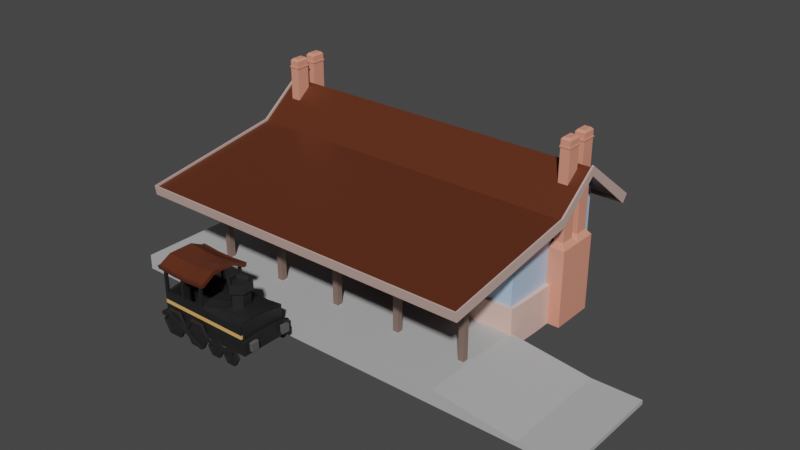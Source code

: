 # Source: Station.blend  (saved by Blender 3.2.14; exported with 4.5.12 LTS)
import bpy
from mathutils import Matrix  # noqa: F401  (used for matrix-valued properties, if any)

bpy.ops.wm.read_factory_settings(use_empty=True)
scene = bpy.context.scene
scene.name = 'Scene'

# ---- collections
col_collection = bpy.data.collections.new('Collection'); scene.collection.children.link(col_collection)
col_steam = bpy.data.collections.new('Steam'); col_collection.children.link(col_steam)
col_platform = bpy.data.collections.new('Platform'); col_collection.children.link(col_platform)

# ---- materials (node trees are filled in below, after node groups)
mat_castiron = bpy.data.materials.new('CastIron')
mat_castiron.use_transparent_shadow = False
mat_stripe = bpy.data.materials.new('Stripe')
mat_stripe.alpha_threshold = 0.0
mat_stripe.use_transparent_shadow = False
mat_stripe.line_color = (0.0, 0.0, 0.0, 1.0)
mat_roof = bpy.data.materials.new('Roof')
mat_roof.alpha_threshold = 0.0
mat_roof.use_transparent_shadow = False
mat_roof.line_color = (0.0, 0.0, 0.0, 1.0)
mat_bumper = bpy.data.materials.new('Bumper')
mat_bumper.use_transparent_shadow = False
mat_platform = bpy.data.materials.new('Platform')
mat_platform.use_transparent_shadow = False
mat_columns = bpy.data.materials.new('Columns')
mat_columns.use_transparent_shadow = False
mat_eaves = bpy.data.materials.new('Eaves')
mat_eaves.use_transparent_shadow = False
mat_building = bpy.data.materials.new('Building')
mat_building.use_transparent_shadow = False
mat_plinths = bpy.data.materials.new('Plinths')
mat_plinths.use_transparent_shadow = False
mat_chimney = bpy.data.materials.new('Chimney')
mat_chimney.use_transparent_shadow = False

# ---- material node trees
mat_castiron.use_nodes = True; mat_castiron.node_tree.nodes.clear()
_N = mat_castiron.node_tree.nodes; _L = mat_castiron.node_tree.links
n0 = _N.new('ShaderNodeBsdfPrincipled'); n0.name = 'Principled BSDF'; n0.location = (10, 300)
n0.distribution = 'GGX'
n0.subsurface_method = 'RANDOM_WALK_SKIN'
n0.inputs[0].default_value = (0.01599, 0.01599, 0.01599, 1.0)
n0.inputs[3].default_value = 1.45
n0.inputs[27].default_value = (0.0, 0.0, 0.0, 1.0)
n0.inputs[28].default_value = 1.0
n1 = _N.new('ShaderNodeOutputMaterial'); n1.name = 'Material Output'; n1.location = (300, 300)
_L.new(n0.outputs[0], n1.inputs[0])
n1.is_active_output = True
mat_stripe.use_nodes = True; mat_stripe.node_tree.nodes.clear()
_N = mat_stripe.node_tree.nodes; _L = mat_stripe.node_tree.links
n0 = _N.new('ShaderNodeOutputMaterial'); n0.name = 'Material Output'; n0.location = (300, 300)
n1 = _N.new('ShaderNodeBsdfPrincipled'); n1.name = 'Principled BSDF'; n1.location = (10, 300)
n1.distribution = 'GGX'
n1.subsurface_method = 'RANDOM_WALK_SKIN'
n1.inputs[0].default_value = (0.8, 0.446, 0.1353, 1.0)
n1.inputs[2].default_value = 0.4
n1.inputs[3].default_value = 1.45
n1.inputs[27].default_value = (0.0, 0.0, 0.0, 1.0)
n1.inputs[28].default_value = 1.0
_L.new(n1.outputs[0], n0.inputs[0])
n0.is_active_output = True
mat_roof.use_nodes = True; mat_roof.node_tree.nodes.clear()
_N = mat_roof.node_tree.nodes; _L = mat_roof.node_tree.links
n0 = _N.new('ShaderNodeOutputMaterial'); n0.name = 'Material Output'; n0.location = (300, 300)
n1 = _N.new('ShaderNodeBsdfPrincipled'); n1.name = 'Principled BSDF'; n1.location = (10, 300)
n1.distribution = 'GGX'
n1.subsurface_method = 'RANDOM_WALK_SKIN'
n1.inputs[0].default_value = (0.1025, 0.0254, 0.009334, 1.0)
n1.inputs[2].default_value = 0.4
n1.inputs[3].default_value = 1.45
n1.inputs[27].default_value = (0.0, 0.0, 0.0, 1.0)
n1.inputs[28].default_value = 1.0
_L.new(n1.outputs[0], n0.inputs[0])
n0.is_active_output = True
mat_bumper.use_nodes = True; mat_bumper.node_tree.nodes.clear()
_N = mat_bumper.node_tree.nodes; _L = mat_bumper.node_tree.links
n0 = _N.new('ShaderNodeBsdfPrincipled'); n0.name = 'Principled BSDF'; n0.location = (10, 300)
n0.distribution = 'GGX'
n0.subsurface_method = 'RANDOM_WALK_SKIN'
n0.inputs[0].default_value = (0.0985, 0.0985, 0.0985, 1.0)
n0.inputs[3].default_value = 1.45
n0.inputs[27].default_value = (0.0, 0.0, 0.0, 1.0)
n0.inputs[28].default_value = 1.0
n1 = _N.new('ShaderNodeOutputMaterial'); n1.name = 'Material Output'; n1.location = (300, 300)
_L.new(n0.outputs[0], n1.inputs[0])
n1.is_active_output = True
mat_platform.use_nodes = True; mat_platform.node_tree.nodes.clear()
_N = mat_platform.node_tree.nodes; _L = mat_platform.node_tree.links
n0 = _N.new('ShaderNodeBsdfPrincipled'); n0.name = 'Principled BSDF'; n0.location = (10, 300)
n0.distribution = 'GGX'
n0.subsurface_method = 'RANDOM_WALK_SKIN'
n0.inputs[0].default_value = (0.477, 0.477, 0.477, 1.0)
n0.inputs[3].default_value = 1.45
n0.inputs[27].default_value = (0.0, 0.0, 0.0, 1.0)
n0.inputs[28].default_value = 1.0
n1 = _N.new('ShaderNodeOutputMaterial'); n1.name = 'Material Output'; n1.location = (300, 300)
_L.new(n0.outputs[0], n1.inputs[0])
n1.is_active_output = True
mat_columns.use_nodes = True; mat_columns.node_tree.nodes.clear()
_N = mat_columns.node_tree.nodes; _L = mat_columns.node_tree.links
n0 = _N.new('ShaderNodeBsdfPrincipled'); n0.name = 'Principled BSDF'; n0.location = (10, 300)
n0.distribution = 'GGX'
n0.subsurface_method = 'RANDOM_WALK_SKIN'
n0.inputs[0].default_value = (0.2019, 0.1338, 0.1087, 1.0)
n0.inputs[3].default_value = 1.45
n0.inputs[27].default_value = (0.0, 0.0, 0.0, 1.0)
n0.inputs[28].default_value = 1.0
n1 = _N.new('ShaderNodeOutputMaterial'); n1.name = 'Material Output'; n1.location = (300, 300)
_L.new(n0.outputs[0], n1.inputs[0])
n1.is_active_output = True
mat_eaves.use_nodes = True; mat_eaves.node_tree.nodes.clear()
_N = mat_eaves.node_tree.nodes; _L = mat_eaves.node_tree.links
n0 = _N.new('ShaderNodeBsdfPrincipled'); n0.name = 'Principled BSDF'; n0.location = (10, 300)
n0.distribution = 'GGX'
n0.subsurface_method = 'RANDOM_WALK_SKIN'
n0.inputs[0].default_value = (0.5815, 0.4021, 0.3628, 1.0)
n0.inputs[3].default_value = 1.45
n0.inputs[27].default_value = (0.0, 0.0, 0.0, 1.0)
n0.inputs[28].default_value = 1.0
n1 = _N.new('ShaderNodeOutputMaterial'); n1.name = 'Material Output'; n1.location = (300, 300)
_L.new(n0.outputs[0], n1.inputs[0])
n1.is_active_output = True
mat_building.use_nodes = True; mat_building.node_tree.nodes.clear()
_N = mat_building.node_tree.nodes; _L = mat_building.node_tree.links
n0 = _N.new('ShaderNodeBsdfPrincipled'); n0.name = 'Principled BSDF'; n0.location = (10, 300)
n0.distribution = 'GGX'
n0.subsurface_method = 'RANDOM_WALK_SKIN'
n0.inputs[0].default_value = (0.4408, 0.5992, 0.8, 1.0)
n0.inputs[3].default_value = 1.45
n0.inputs[27].default_value = (0.0, 0.0, 0.0, 1.0)
n0.inputs[28].default_value = 1.0
n1 = _N.new('ShaderNodeOutputMaterial'); n1.name = 'Material Output'; n1.location = (300, 300)
_L.new(n0.outputs[0], n1.inputs[0])
n1.is_active_output = True
mat_plinths.use_nodes = True; mat_plinths.node_tree.nodes.clear()
_N = mat_plinths.node_tree.nodes; _L = mat_plinths.node_tree.links
n0 = _N.new('ShaderNodeBsdfPrincipled'); n0.name = 'Principled BSDF'; n0.location = (10, 300)
n0.distribution = 'GGX'
n0.subsurface_method = 'RANDOM_WALK_SKIN'
n0.inputs[0].default_value = (0.8, 0.5282, 0.4581, 1.0)
n0.inputs[3].default_value = 1.45
n0.inputs[27].default_value = (0.0, 0.0, 0.0, 1.0)
n0.inputs[28].default_value = 1.0
n1 = _N.new('ShaderNodeOutputMaterial'); n1.name = 'Material Output'; n1.location = (300, 300)
_L.new(n0.outputs[0], n1.inputs[0])
n1.is_active_output = True
mat_chimney.use_nodes = True; mat_chimney.node_tree.nodes.clear()
_N = mat_chimney.node_tree.nodes; _L = mat_chimney.node_tree.links
n0 = _N.new('ShaderNodeBsdfPrincipled'); n0.name = 'Principled BSDF'; n0.location = (10, 300)
n0.distribution = 'GGX'
n0.subsurface_method = 'RANDOM_WALK_SKIN'
n0.inputs[0].default_value = (0.8, 0.3061, 0.2104, 1.0)
n0.inputs[3].default_value = 1.45
n0.inputs[27].default_value = (0.0, 0.0, 0.0, 1.0)
n0.inputs[28].default_value = 1.0
n1 = _N.new('ShaderNodeOutputMaterial'); n1.name = 'Material Output'; n1.location = (300, 300)
_L.new(n0.outputs[0], n1.inputs[0])
n1.is_active_output = True

# ---- world
world_world = bpy.data.worlds.new('World'); scene.world = world_world
world_world.use_nodes = True; world_world.node_tree.nodes.clear()
_N = world_world.node_tree.nodes; _L = world_world.node_tree.links
n0 = _N.new('ShaderNodeOutputWorld'); n0.name = 'World Output'; n0.location = (300, 300)
n1 = _N.new('ShaderNodeBackground'); n1.name = 'Background'; n1.location = (10, 300)
n1.inputs[0].default_value = (0.05088, 0.05088, 0.05088, 1.0)
_L.new(n1.outputs[0], n0.inputs[0])
n0.is_active_output = True
world_world.color = (0.05088, 0.05088, 0.05088)
world_world.use_sun_shadow = False
world_world.sun_shadow_jitter_overblur = 0.0

# ---- meshes
me_cube_001 = bpy.data.meshes.new('Cube.001')
me_cube_001.from_pydata([(-1.0, -0.5, 0.75), (-1.0, 0.0, 0.8081), (0.0, -0.5, 0.7966), (-1.0, -0.5, 0.3208), (0.0, -0.5, 0.3208), (-1.0, -0.25, 0.3208), (-0.9353, -0.5, 0.753), (-0.5425, -0.5, 0.3208), (-0.9353, -0.5, 0.3208), (-0.05146, -0.5, 1.242), (-0.05146, -0.5, 0.3208), (-0.4867, -0.5, 0.7739), (-0.4867, -0.5, 1.23), (-0.4867, -0.5, 0.3208), (0.0, -0.452, 0.3208), (-1.0, -0.452, 0.3208), (0.0, -0.25, 0.3208), (-0.5425, -0.452, 0.3208), (-0.9353, -0.452, 0.3208), (-0.05146, -0.452, 0.3208), (-0.4867, -0.452, 0.3208), (-0.5425, -0.25, 0.3208), (-0.9353, -0.25, 0.3208), (-0.05146, -0.25, 0.3208), (-0.4867, -0.25, 0.3208), (0.0, 0.0, 0.3208), (-1.0, 0.0, 0.3208), (-0.5425, 0.0, 0.3208), (-0.9353, 0.0, 0.3208), (-0.05146, 0.0, 0.3208), (-0.4867, 0.0, 0.3208), (-0.5425, -0.5, 0.7713), (-0.05146, -0.5, 0.7966), (-0.9353, -0.452, 0.753), (-1.0, -0.452, 0.75), (-0.4867, -0.452, 0.7739), (-0.5425, -0.452, 0.7713), (-0.05146, -0.452, 0.7966), (-0.9353, -0.25, 0.7903), (-1.0, -0.25, 0.7903), (0.0, -0.452, 0.811), (0.0, -0.25, 0.8545), (-0.05146, -0.25, 0.8545), (-0.9353, 0.0, 0.8081), (0.0, 0.0, 0.8698), (-0.05146, 0.0, 0.8698), (-0.9353, -0.5, 1.249), (-1.0, -0.5, 1.246), (-0.5425, -0.5, 1.227), (0.0, -0.5, 1.246), (-0.05146, -0.5, 1.246), (-0.9353, -0.452, 1.249), (-1.0, -0.452, 1.246), (-0.4867, -0.452, 1.23), (-0.5425, -0.452, 1.227), (-0.05146, -0.452, 1.246), (0.0, -0.452, 1.246), (-1.0, -0.5, 0.6014), (0.0, -0.5, 0.6014), (-0.9353, -0.5, 0.6014), (-0.4867, -0.5, 0.6014), (-0.05146, -0.5, 0.6014), (0.0, -0.25, 0.6014), (0.0, 0.0, 0.6014), (0.0, -0.452, 0.6014), (-0.5425, -0.5, 0.6014), (-1.0, -0.452, 0.6014), (-1.0, 0.0, 0.6014), (-1.0, -0.25, 0.6014), (0.0, -0.5, 0.5208), (-0.9353, -0.5, 0.5208), (-0.4867, -0.5, 0.5208), (-0.05146, -0.5, 0.5208), (0.0, 0.0, 0.5208), (-1.0, -0.452, 0.5208), (-1.0, 0.0, 0.5208), (-1.0, -0.25, 0.5208), (-1.0, -0.5, 0.5208), (0.0, -0.25, 0.5208), (0.0, -0.452, 0.5208), (-0.5425, -0.5, 0.5208)], [], [(32, 2, 49, 9), (59, 6, 0, 57), (68, 39, 1, 67), (66, 34, 39, 68), (57, 0, 34, 66), (60, 11, 31, 65), (65, 31, 6, 59), (58, 2, 32, 61), (61, 32, 11, 60), (0, 6, 46, 47), (20, 35, 37, 19), (62, 41, 40, 64), (63, 44, 41, 62), (22, 38, 33, 18), (17, 21, 22, 18), (18, 33, 36, 17), (20, 24, 21, 17), (19, 23, 24, 20), (21, 27, 28, 22), (24, 30, 27, 21), (23, 29, 30, 24), (32, 37, 35, 11), (36, 54, 53, 35), (31, 36, 33, 6), (40, 56, 49, 2), (32, 50, 55, 37), (40, 41, 42, 37), (33, 38, 39, 34), (38, 43, 1, 39), (41, 44, 45, 42), (19, 37, 42, 23), (64, 40, 2, 58), (28, 43, 38, 22), (23, 42, 45, 29), (17, 36, 35, 20), (46, 51, 52, 47), (49, 56, 55, 50), (12, 53, 54, 48), (31, 48, 54, 36), (35, 53, 12, 11), (33, 51, 46, 6), (11, 12, 48, 31), (37, 55, 56, 40), (34, 52, 51, 33), (0, 47, 52, 34), (79, 64, 58, 69), (73, 63, 62, 78), (78, 62, 64, 79), (72, 61, 60, 71), (69, 58, 61, 72), (80, 65, 59, 70), (71, 60, 65, 80), (77, 57, 66, 74), (74, 66, 68, 76), (76, 68, 67, 75), (70, 59, 57, 77), (8, 70, 77, 3), (5, 76, 75, 26), (15, 74, 76, 5), (3, 77, 74, 15), (13, 71, 80, 7), (7, 80, 70, 8), (4, 69, 72, 10), (10, 72, 71, 13), (16, 78, 79, 14), (25, 73, 78, 16), (14, 79, 69, 4)])
me_cube_001.polygons.foreach_set('material_index', [0, 0, 0, 0, 0, 0, 0, 0, 0, 0, 0, 0, 0, 0, 0, 0, 0, 0, 0, 0, 0, 0, 0, 0, 0, 0, 0, 0, 0, 0, 0, 0, 0, 0, 0, 0, 0, 0, 0, 0, 0, 0, 0, 0, 0, 1, 1, 1, 1, 1, 1, 1, 1, 1, 1, 1, 0, 0, 0, 0, 0, 0, 0, 0, 0, 0, 0])
_uv = me_cube_001.uv_layers.new(name='UVMap')
_uv.uv.foreach_set('vector', [0.625, 0.8814, 0.625, 0.875, 0.625, 0.875, 0.625, 0.8814, 0.5497, 0.9919, 0.625, 0.9919, 0.625, 1.0, 0.5507, 1.0, 0.5387, 0.0625, 0.625, 0.0625, 0.625, 0.125, 0.534, 0.125, 0.5507, 0.01201, 0.625, 0.01201, 0.625, 0.0625, 0.5387, 0.0625, 0.5507, 0.0, 0.625, 0.0, 0.625, 0.01201, 0.5507, 0.01201, 0.5433, 0.9358, 0.625, 0.9358, 0.625, 0.9428, 0.5441, 0.9428, 0.5441, 0.9428, 0.625, 0.9428, 0.625, 0.9919, 0.5497, 0.9919, 0.537, 0.875, 0.625, 0.875, 0.625, 0.8814, 0.537, 0.8814, 0.537, 0.8814, 0.625, 0.8814, 0.625, 0.9358, 0.5433, 0.9358, 0.0, 0.0, 0.4104, 0.9919, 0.4104, 0.9919, 0.0, 0.0, 0.4104, 0.9358, 0.4104, 0.9358, 0.4104, 0.8814, 0.4104, 0.8814, 0.0, 0.0, 0.0, 0.0, 0.0, 0.0, 0.0, 0.0, 0.0, 0.0, 0.0, 0.0, 0.0, 0.0, 0.0, 0.0, 0.4104, 0.9919, 0.4104, 0.9919, 0.4104, 0.9919, 0.4104, 0.9919, 0.4104, 0.9428, 0.4104, 0.9428, 0.4104, 0.9919, 0.4104, 0.9919, 0.4104, 0.9919, 0.4104, 0.9919, 0.4104, 0.9428, 0.4104, 0.9428, 0.4104, 0.9358, 0.4104, 0.9358, 0.4104, 0.9428, 0.4104, 0.9428, 0.4104, 0.8814, 0.4104, 0.8814, 0.4104, 0.9358, 0.4104, 0.9358, 0.4104, 0.9428, 0.4104, 0.9428, 0.4104, 0.9919, 0.4104, 0.9919, 0.4104, 0.9358, 0.4104, 0.9358, 0.4104, 0.9428, 0.4104, 0.9428, 0.4104, 0.8814, 0.4104, 0.8814, 0.4104, 0.9358, 0.4104, 0.9358, 0.4104, 0.8814, 0.4104, 0.8814, 0.4104, 0.9358, 0.4104, 0.9358, 0.4104, 0.9428, 0.4104, 0.9428, 0.4104, 0.9358, 0.4104, 0.9358, 0.4104, 0.9428, 0.4104, 0.9428, 0.4104, 0.9919, 0.4104, 0.9919, 0.0, 0.0, 0.0, 0.0, 0.0, 0.0, 0.0, 0.0, 0.4104, 0.8814, 0.4104, 0.8814, 0.4104, 0.8814, 0.4104, 0.8814, 0.4104, 0.875, 0.4104, 0.875, 0.4104, 0.8814, 0.4104, 0.8814, 0.4104, 0.9919, 0.4104, 0.9919, 0.4104, 1.0, 0.4104, 1.0, 0.4104, 0.9919, 0.4104, 0.9919, 0.4104, 1.0, 0.4104, 1.0, 0.4104, 0.875, 0.4104, 0.875, 0.4104, 0.8814, 0.4104, 0.8814, 0.4104, 0.8814, 0.4104, 0.8814, 0.4104, 0.8814, 0.4104, 0.8814, 0.0, 0.0, 0.0, 0.0, 0.0, 0.0, 0.0, 0.0, 0.4104, 0.9919, 0.4104, 0.9919, 0.4104, 0.9919, 0.4104, 0.9919, 0.4104, 0.8814, 0.4104, 0.8814, 0.4104, 0.8814, 0.4104, 0.8814, 0.4104, 0.9428, 0.4104, 0.9428, 0.4104, 0.9358, 0.4104, 0.9358, 0.4104, 0.9919, 0.4104, 0.9919, 0.4104, 1.0, 0.4104, 1.0, 0.4104, 0.875, 0.4104, 0.875, 0.4104, 0.8814, 0.4104, 0.8814, 0.4104, 0.9358, 0.4104, 0.9358, 0.4104, 0.9428, 0.4104, 0.9428, 0.4104, 0.9428, 0.4104, 0.9428, 0.4104, 0.9428, 0.4104, 0.9428, 0.4104, 0.9358, 0.4104, 0.9358, 0.4104, 0.9358, 0.4104, 0.9358, 0.4104, 0.9919, 0.4104, 0.9919, 0.4104, 0.9919, 0.4104, 0.9919, 0.4104, 0.9358, 0.4104, 0.9358, 0.4104, 0.9428, 0.4104, 0.9428, 0.4104, 0.8814, 0.4104, 0.8814, 0.4104, 0.875, 0.4104, 0.875, 0.4104, 1.0, 0.4104, 1.0, 0.4104, 0.9919, 0.4104, 0.9919, 0.0, 0.0, 0.0, 0.0, 0.0, 0.0, 0.0, 0.0, 0.0, 0.0, 0.0, 0.0, 0.0, 0.0, 0.0, 0.0, 0.0, 0.0, 0.0, 0.0, 0.0, 0.0, 0.0, 0.0, 0.0, 0.0, 0.0, 0.0, 0.0, 0.0, 0.0, 0.0, 0.5006, 0.8814, 0.537, 0.8814, 0.5433, 0.9358, 0.5051, 0.9358, 0.5006, 0.875, 0.537, 0.875, 0.537, 0.8814, 0.5006, 0.8814, 0.5057, 0.9428, 0.5441, 0.9428, 0.5497, 0.9919, 0.5097, 0.9919, 0.5051, 0.9358, 0.5433, 0.9358, 0.5441, 0.9428, 0.5057, 0.9428, 0.5104, 0.0, 0.5507, 0.0, 0.5507, 0.01201, 0.5104, 0.01201, 0.5104, 0.01201, 0.5507, 0.01201, 0.5387, 0.0625, 0.5018, 0.0625, 0.5018, 0.0625, 0.5387, 0.0625, 0.534, 0.125, 0.4985, 0.125, 0.5097, 0.9919, 0.5497, 0.9919, 0.5507, 1.0, 0.5104, 1.0, 0.4104, 0.9919, 0.5097, 0.9919, 0.5104, 1.0, 0.4104, 1.0, 0.4104, 0.0625, 0.5018, 0.0625, 0.4985, 0.125, 0.4104, 0.125, 0.4104, 0.01201, 0.5104, 0.01201, 0.5018, 0.0625, 0.4104, 0.0625, 0.4104, 0.0, 0.5104, 0.0, 0.5104, 0.01201, 0.4104, 0.01201, 0.4104, 0.9358, 0.5051, 0.9358, 0.5057, 0.9428, 0.4104, 0.9428, 0.4104, 0.9428, 0.5057, 0.9428, 0.5097, 0.9919, 0.4104, 0.9919, 0.4104, 0.875, 0.5006, 0.875, 0.5006, 0.8814, 0.4104, 0.8814, 0.4104, 0.8814, 0.5006, 0.8814, 0.5051, 0.9358, 0.4104, 0.9358, 0.0, 0.0, 0.0, 0.0, 0.0, 0.0, 0.0, 0.0, 0.0, 0.0, 0.0, 0.0, 0.0, 0.0, 0.0, 0.0, 0.0, 0.0, 0.0, 0.0, 0.0, 0.0, 0.0, 0.0])
me_cube_001.materials.append(mat_castiron)
me_cube_001.materials.append(mat_stripe)
me_cube_001.use_mirror_vertex_groups = False
me_cube_001.update()
me_cylinder = bpy.data.meshes.new('Cylinder')
me_cylinder.from_pydata([(-0.5527, -0.632, 0.4573), (-0.4334, -0.632, 0.2506), (-0.5527, -0.632, 0.04391), (-0.7914, -0.632, 0.04391), (-0.9107, -0.632, 0.2506), (-0.7914, -0.632, 0.4573), (0.04731, -0.632, 0.4573), (0.1666, -0.632, 0.2506), (0.04731, -0.632, 0.04391), (-0.1914, -0.632, 0.04391), (-0.3107, -0.632, 0.2506), (-0.1914, -0.632, 0.4573), (0.495, -0.632, 0.2763), (0.5621, -0.632, 0.1601), (0.495, -0.632, 0.04391), (0.3609, -0.632, 0.04391), (0.2938, -0.632, 0.1601), (0.3609, -0.632, 0.2763), (0.895, -0.632, 0.2763), (0.9621, -0.632, 0.1601), (0.895, -0.632, 0.04391), (0.7609, -0.632, 0.04391), (0.6938, -0.632, 0.1601), (0.7609, -0.632, 0.2763), (-0.3827, -0.5652, 0.2506), (-0.5273, -0.5652, 0.5012), (-0.5273, -0.5652, 3.457e-08), (-0.8167, -0.5652, 6.53e-08), (-0.9614, -0.5652, 0.2506), (-0.8167, -0.5652, 0.5012), (0.2173, -0.5652, 0.2506), (0.07266, -0.5652, 0.5012), (0.07266, -0.5652, 6.969e-08), (-0.2167, -0.5652, 8.725e-08), (-0.3614, -0.5652, 0.2506), (-0.2167, -0.5652, 0.5012), (0.6128, -0.5652, 0.1601), (0.5204, -0.5652, 0.3202), (0.5204, -0.5652, 7.775e-08), (0.3355, -0.5652, 1.129e-07), (0.2431, -0.5652, 0.1601), (0.3355, -0.5652, 0.3202), (1.013, -0.5652, 0.1601), (0.9204, -0.5652, 0.3202), (0.9204, -0.5652, -2.761e-08), (0.7355, -0.5652, -2.761e-08), (0.6431, -0.5652, 0.1601), (0.7355, -0.5652, 0.3202), (-0.8017, -0.6667, 0.4907), (-0.8278, -0.6667, 0.4475), (0.08636, -0.6667, 0.05169), (0.06189, -0.6667, 0.007559), (-0.8017, -0.6317, 0.4907), (-0.8278, -0.6317, 0.4475), (0.08636, -0.6317, 0.05169), (0.06189, -0.6317, 0.007559), (0.02828, -0.6667, 0.3067), (0.0231, -0.6667, 0.2565), (0.9161, -0.6667, 0.3068), (0.9126, -0.6667, 0.2565), (0.02828, -0.6317, 0.3067), (0.0231, -0.6317, 0.2565), (0.9161, -0.6317, 0.3068), (0.9126, -0.6317, 0.2565), (-0.3827, -0.632, 0.2506), (-0.5273, -0.632, 0.5012), (-0.5273, -0.632, -9.135e-09), (-0.8167, -0.632, 2.159e-08), (-0.9614, -0.632, 0.2506), (-0.8167, -0.632, 0.5012), (0.2173, -0.632, 0.2506), (0.07266, -0.632, 0.5012), (0.07266, -0.632, 1.281e-08), (-0.2167, -0.632, 4.793e-08), (-0.3614, -0.632, 0.2506), (-0.2167, -0.632, 0.5012), (0.6128, -0.632, 0.1601), (0.5204, -0.632, 0.3202), (0.5204, -0.632, 2.087e-08), (0.3355, -0.632, 5.599e-08), (0.2431, -0.632, 0.1601), (0.3355, -0.632, 0.3202), (1.013, -0.632, 0.1601), (0.9204, -0.632, 0.3202), (0.9204, -0.632, -8.449e-08), (0.7355, -0.632, -8.449e-08), (0.6431, -0.632, 0.1601), (0.7355, -0.632, 0.3202), (-0.4334, -0.6046, 0.2506), (-0.5527, -0.6046, 0.4573), (-0.5527, -0.6046, 0.04391), (-0.7914, -0.6046, 0.04391), (-0.9107, -0.6046, 0.2506), (-0.7914, -0.6046, 0.4573), (0.1666, -0.6046, 0.2506), (0.04731, -0.6046, 0.4573), (0.04731, -0.6046, 0.04391), (-0.1914, -0.6046, 0.04391), (-0.3107, -0.6046, 0.2506), (-0.1914, -0.6046, 0.4573), (0.5621, -0.6046, 0.1601), (0.495, -0.6046, 0.2763), (0.495, -0.6046, 0.04391), (0.3609, -0.6046, 0.04391), (0.2938, -0.6046, 0.1601), (0.3609, -0.6046, 0.2763), (0.9621, -0.6046, 0.1601), (0.895, -0.6046, 0.2763), (0.895, -0.6046, 0.04391), (0.7609, -0.6046, 0.04391), (0.6938, -0.6046, 0.1601), (0.7609, -0.6046, 0.2763)], [], [(0, 89, 88, 1), (22, 110, 111, 23), (7, 94, 96, 8), (14, 102, 103, 15), (24, 26, 27, 28, 29, 25), (30, 32, 33, 34, 35, 31), (36, 38, 39, 40, 41, 37), (42, 44, 45, 46, 47, 43), (83, 43, 47, 87), (66, 26, 24, 64), (81, 41, 40, 80), (74, 34, 33, 73), (67, 27, 26, 66), (77, 37, 41, 81), (75, 35, 34, 74), (68, 28, 27, 67), (82, 42, 43, 83), (71, 31, 35, 75), (69, 29, 28, 68), (84, 44, 42, 82), (76, 36, 37, 77), (65, 25, 29, 69), (85, 45, 44, 84), (78, 38, 36, 76), (70, 30, 31, 71), (86, 46, 45, 85), (79, 39, 38, 78), (72, 32, 30, 70), (87, 47, 46, 86), (64, 24, 25, 65), (80, 40, 39, 79), (73, 33, 32, 72), (49, 51, 50, 48), (53, 52, 54, 55), (51, 49, 53, 55), (49, 48, 52, 53), (48, 50, 54, 52), (50, 51, 55, 54), (57, 59, 58, 56), (61, 60, 62, 63), (59, 57, 61, 63), (57, 56, 60, 61), (56, 58, 62, 60), (58, 59, 63, 62), (1, 64, 65, 0), (2, 66, 64, 1), (3, 67, 66, 2), (4, 68, 67, 3), (5, 69, 68, 4), (0, 65, 69, 5), (7, 70, 71, 6), (8, 72, 70, 7), (9, 73, 72, 8), (10, 74, 73, 9), (11, 75, 74, 10), (6, 71, 75, 11), (13, 76, 77, 12), (14, 78, 76, 13), (15, 79, 78, 14), (16, 80, 79, 15), (17, 81, 80, 16), (12, 77, 81, 17), (19, 82, 83, 18), (20, 84, 82, 19), (21, 85, 84, 20), (22, 86, 85, 21), (23, 87, 86, 22), (18, 83, 87, 23), (88, 89, 93, 92, 91, 90), (94, 95, 99, 98, 97, 96), (100, 101, 105, 104, 103, 102), (106, 107, 111, 110, 109, 108), (15, 103, 104, 16), (8, 96, 97, 9), (23, 111, 107, 18), (1, 88, 90, 2), (16, 104, 105, 17), (9, 97, 98, 10), (2, 90, 91, 3), (17, 105, 101, 12), (10, 98, 99, 11), (3, 91, 92, 4), (18, 107, 106, 19), (11, 99, 95, 6), (4, 92, 93, 5), (19, 106, 108, 20), (12, 101, 100, 13), (5, 93, 89, 0), (20, 108, 109, 21), (13, 100, 102, 14), (6, 95, 94, 7), (21, 109, 110, 22)])
_uv = me_cylinder.uv_layers.new(name='UVMap')
_uv.uv.foreach_set('vector', [0.25, 0.448, 0.25, 0.448, 0.4214, 0.349, 0.4214, 0.349, 0.09916, 0.1629, 0.09916, 0.1629, 0.09916, 0.3371, 0.09916, 0.3371, 0.4214, 0.349, 0.4214, 0.349, 0.4214, 0.151, 0.4214, 0.151, 0.4008, 0.1629, 0.4008, 0.1629, 0.25, 0.07583, 0.25, 0.07583, 0.4578, 0.37, 0.4578, 0.13, 0.25, 0.01, 0.04215, 0.13, 0.04215, 0.37, 0.25, 0.49, 0.4578, 0.37, 0.4578, 0.13, 0.25, 0.01, 0.04215, 0.13, 0.04215, 0.37, 0.25, 0.49, 0.4578, 0.37, 0.4578, 0.13, 0.25, 0.01, 0.04215, 0.13, 0.04215, 0.37, 0.25, 0.49, 0.4578, 0.37, 0.4578, 0.13, 0.25, 0.01, 0.04215, 0.13, 0.04215, 0.37, 0.25, 0.49, 0.25, 0.49, 0.25, 0.49, 0.04215, 0.37, 0.04215, 0.37, 0.4578, 0.13, 0.4578, 0.13, 0.4578, 0.37, 0.4578, 0.37, 0.04215, 0.37, 0.04215, 0.37, 0.04215, 0.13, 0.04215, 0.13, 0.04215, 0.13, 0.04215, 0.13, 0.25, 0.01, 0.25, 0.01, 0.25, 0.01, 0.25, 0.01, 0.4578, 0.13, 0.4578, 0.13, 0.25, 0.49, 0.25, 0.49, 0.04215, 0.37, 0.04215, 0.37, 0.04215, 0.37, 0.04215, 0.37, 0.04215, 0.13, 0.04215, 0.13, 0.04215, 0.13, 0.04215, 0.13, 0.25, 0.01, 0.25, 0.01, 0.4578, 0.37, 0.4578, 0.37, 0.25, 0.49, 0.25, 0.49, 0.25, 0.49, 0.25, 0.49, 0.04215, 0.37, 0.04215, 0.37, 0.04215, 0.37, 0.04215, 0.37, 0.04215, 0.13, 0.04215, 0.13, 0.4578, 0.13, 0.4578, 0.13, 0.4578, 0.37, 0.4578, 0.37, 0.4578, 0.37, 0.4578, 0.37, 0.25, 0.49, 0.25, 0.49, 0.25, 0.49, 0.25, 0.49, 0.04215, 0.37, 0.04215, 0.37, 0.25, 0.01, 0.25, 0.01, 0.4578, 0.13, 0.4578, 0.13, 0.4578, 0.13, 0.4578, 0.13, 0.4578, 0.37, 0.4578, 0.37, 0.4578, 0.37, 0.4578, 0.37, 0.25, 0.49, 0.25, 0.49, 0.04215, 0.13, 0.04215, 0.13, 0.25, 0.01, 0.25, 0.01, 0.25, 0.01, 0.25, 0.01, 0.4578, 0.13, 0.4578, 0.13, 0.4578, 0.13, 0.4578, 0.13, 0.4578, 0.37, 0.4578, 0.37, 0.04215, 0.37, 0.04215, 0.37, 0.04215, 0.13, 0.04215, 0.13, 0.4578, 0.37, 0.4578, 0.37, 0.25, 0.49, 0.25, 0.49, 0.04215, 0.13, 0.04215, 0.13, 0.25, 0.01, 0.25, 0.01, 0.25, 0.01, 0.25, 0.01, 0.4578, 0.13, 0.4578, 0.13, 0.0, 0.0, 0.0, 0.0, 0.0, 0.0, 0.0, 0.0, 0.0, 0.0, 0.0, 0.0, 0.0, 0.0, 0.0, 0.0, 0.0, 0.0, 0.0, 0.0, 0.0, 0.0, 0.0, 0.0, 0.0, 0.0, 0.0, 0.0, 0.0, 0.0, 0.0, 0.0, 0.0, 0.0, 0.0, 0.0, 0.0, 0.0, 0.0, 0.0, 0.0, 0.0, 0.0, 0.0, 0.0, 0.0, 0.0, 0.0, 0.0, 0.0, 0.0, 0.0, 0.0, 0.0, 0.0, 0.0, 0.0, 0.0, 0.0, 0.0, 0.0, 0.0, 0.0, 0.0, 0.0, 0.0, 0.0, 0.0, 0.0, 0.0, 0.0, 0.0, 0.0, 0.0, 0.0, 0.0, 0.0, 0.0, 0.0, 0.0, 0.0, 0.0, 0.0, 0.0, 0.0, 0.0, 0.0, 0.0, 0.0, 0.0, 0.0, 0.0, 0.0, 0.0, 0.0, 0.0, 0.4214, 0.349, 0.4578, 0.37, 0.25, 0.49, 0.25, 0.448, 0.4214, 0.151, 0.4578, 0.13, 0.4578, 0.37, 0.4214, 0.349, 0.25, 0.05205, 0.25, 0.01, 0.4578, 0.13, 0.4214, 0.151, 0.07857, 0.151, 0.04215, 0.13, 0.25, 0.01, 0.25, 0.05205, 0.07857, 0.349, 0.04215, 0.37, 0.04215, 0.13, 0.07857, 0.151, 0.25, 0.448, 0.25, 0.49, 0.04215, 0.37, 0.07857, 0.349, 0.4214, 0.349, 0.4578, 0.37, 0.25, 0.49, 0.25, 0.448, 0.4214, 0.151, 0.4578, 0.13, 0.4578, 0.37, 0.4214, 0.349, 0.25, 0.05205, 0.25, 0.01, 0.4578, 0.13, 0.4214, 0.151, 0.07857, 0.151, 0.04215, 0.13, 0.25, 0.01, 0.25, 0.05205, 0.07857, 0.349, 0.04215, 0.37, 0.04215, 0.13, 0.07857, 0.151, 0.25, 0.448, 0.25, 0.49, 0.04215, 0.37, 0.07857, 0.349, 0.4008, 0.3371, 0.4578, 0.37, 0.25, 0.49, 0.25, 0.4242, 0.4008, 0.1629, 0.4578, 0.13, 0.4578, 0.37, 0.4008, 0.3371, 0.25, 0.07583, 0.25, 0.01, 0.4578, 0.13, 0.4008, 0.1629, 0.09916, 0.1629, 0.04215, 0.13, 0.25, 0.01, 0.25, 0.07583, 0.09916, 0.3371, 0.04215, 0.37, 0.04215, 0.13, 0.09916, 0.1629, 0.25, 0.4242, 0.25, 0.49, 0.04215, 0.37, 0.09916, 0.3371, 0.4008, 0.3371, 0.4578, 0.37, 0.25, 0.49, 0.25, 0.4242, 0.4008, 0.1629, 0.4578, 0.13, 0.4578, 0.37, 0.4008, 0.3371, 0.25, 0.07583, 0.25, 0.01, 0.4578, 0.13, 0.4008, 0.1629, 0.09916, 0.1629, 0.04215, 0.13, 0.25, 0.01, 0.25, 0.07583, 0.09916, 0.3371, 0.04215, 0.37, 0.04215, 0.13, 0.09916, 0.1629, 0.25, 0.4242, 0.25, 0.49, 0.04215, 0.37, 0.09916, 0.3371, 0.4214, 0.349, 0.25, 0.448, 0.07857, 0.349, 0.07857, 0.151, 0.25, 0.05205, 0.4214, 0.151, 0.4214, 0.349, 0.25, 0.448, 0.07857, 0.349, 0.07857, 0.151, 0.25, 0.05205, 0.4214, 0.151, 0.4008, 0.3371, 0.25, 0.4242, 0.09916, 0.3371, 0.09916, 0.1629, 0.25, 0.07583, 0.4008, 0.1629, 0.4008, 0.3371, 0.25, 0.4242, 0.09916, 0.3371, 0.09916, 0.1629, 0.25, 0.07583, 0.4008, 0.1629, 0.25, 0.07583, 0.25, 0.07583, 0.09916, 0.1629, 0.09916, 0.1629, 0.4214, 0.151, 0.4214, 0.151, 0.25, 0.05205, 0.25, 0.05205, 0.09916, 0.3371, 0.09916, 0.3371, 0.25, 0.4242, 0.25, 0.4242, 0.4214, 0.349, 0.4214, 0.349, 0.4214, 0.151, 0.4214, 0.151, 0.09916, 0.1629, 0.09916, 0.1629, 0.09916, 0.3371, 0.09916, 0.3371, 0.25, 0.05205, 0.25, 0.05205, 0.07857, 0.151, 0.07857, 0.151, 0.4214, 0.151, 0.4214, 0.151, 0.25, 0.05205, 0.25, 0.05205, 0.09916, 0.3371, 0.09916, 0.3371, 0.25, 0.4242, 0.25, 0.4242, 0.07857, 0.151, 0.07857, 0.151, 0.07857, 0.349, 0.07857, 0.349, 0.25, 0.05205, 0.25, 0.05205, 0.07857, 0.151, 0.07857, 0.151, 0.25, 0.4242, 0.25, 0.4242, 0.4008, 0.3371, 0.4008, 0.3371, 0.07857, 0.349, 0.07857, 0.349, 0.25, 0.448, 0.25, 0.448, 0.07857, 0.151, 0.07857, 0.151, 0.07857, 0.349, 0.07857, 0.349, 0.4008, 0.3371, 0.4008, 0.3371, 0.4008, 0.1629, 0.4008, 0.1629, 0.25, 0.4242, 0.25, 0.4242, 0.4008, 0.3371, 0.4008, 0.3371, 0.07857, 0.349, 0.07857, 0.349, 0.25, 0.448, 0.25, 0.448, 0.4008, 0.1629, 0.4008, 0.1629, 0.25, 0.07583, 0.25, 0.07583, 0.4008, 0.3371, 0.4008, 0.3371, 0.4008, 0.1629, 0.4008, 0.1629, 0.25, 0.448, 0.25, 0.448, 0.4214, 0.349, 0.4214, 0.349, 0.25, 0.07583, 0.25, 0.07583, 0.09916, 0.1629, 0.09916, 0.1629])
me_cylinder.materials.append(mat_castiron)
me_cylinder.update()
me_cube_002 = bpy.data.meshes.new('Cube.002')
me_cube_002.from_pydata([(0.0, -0.5, 1.295), (-1.0, -0.5, 1.295), (-1.0, 0.0, 1.42), (0.0, 0.0, 1.456), (0.08375, -0.5, 1.299), (-1.084, -0.5, 1.299), (-1.084, 0.0, 1.428), (0.08375, 0.0, 1.464), (0.0, -0.5579, 1.297), (-1.0, -0.5579, 1.297), (0.08375, -0.5579, 1.3), (-1.084, -0.5579, 1.3), (-1.0, -0.25, 1.42), (0.0, -0.25, 1.441), (-1.084, -0.25, 1.428), (0.08375, -0.25, 1.449), (0.0, -0.3614, 1.372), (0.08375, -0.3614, 1.38), (-1.0, -0.3614, 1.362), (-1.084, -0.3614, 1.37), (-0.3333, -0.5, 1.266), (-0.6667, -0.5, 1.266), (-0.6667, 0.0, 1.394), (-0.3333, 0.0, 1.407), (-0.3333, -0.5579, 1.27), (-0.6667, -0.5579, 1.27), (-0.6667, -0.25, 1.394), (-0.3333, -0.25, 1.4), (-0.6667, -0.3614, 1.333), (-0.3333, -0.3614, 1.335), (0.08426, -0.5397, 1.226), (0.08426, -0.4818, 1.226), (-0.6662, -0.4818, 1.192), (-0.9995, -0.4818, 1.221), (-0.9995, -0.2318, 1.346), (-0.9995, 0.0, 1.346), (-0.3328, 0.0, 1.333), (0.0005107, 0.0, 1.382), (0.0005107, -0.3432, 1.299), (0.0005107, -0.4818, 1.222), (0.0005107, -0.5397, 1.223), (-1.083, -0.2318, 1.355), (-1.083, 0.0, 1.355), (0.08426, -0.3432, 1.306), (0.08426, 0.0, 1.39), (-1.083, -0.4818, 1.225), (-0.6662, -0.5397, 1.197), (-0.9995, -0.5397, 1.223), (-1.083, -0.5397, 1.226), (-0.9995, -0.3432, 1.289), (0.0005107, -0.2318, 1.367), (-1.083, -0.3432, 1.296), (0.08426, -0.2318, 1.375), (-0.3328, -0.2318, 1.326), (-0.3328, -0.3432, 1.261), (-0.3328, -0.4818, 1.192), (-0.6662, 0.0, 1.32), (-0.3328, -0.5397, 1.197), (-0.6662, -0.2318, 1.32), (-0.6662, -0.3432, 1.26)], [], [(28, 18, 1, 21), (16, 0, 4, 17), (12, 2, 6, 14), (4, 0, 8, 10), (1, 5, 11, 9), (21, 1, 9, 25), (18, 12, 14, 19), (3, 13, 15, 7), (22, 2, 12, 26), (1, 18, 19, 5), (13, 16, 17, 15), (26, 12, 18, 28), (13, 27, 29, 16), (27, 26, 28, 29), (3, 23, 27, 13), (23, 22, 26, 27), (0, 20, 24, 8), (20, 21, 25, 24), (16, 29, 20, 0), (29, 28, 21, 20), (59, 32, 33, 49), (38, 43, 31, 39), (34, 41, 42, 35), (31, 30, 40, 39), (33, 47, 48, 45), (32, 46, 47, 33), (49, 51, 41, 34), (37, 44, 52, 50), (56, 58, 34, 35), (33, 45, 51, 49), (50, 52, 43, 38), (58, 59, 49, 34), (50, 38, 54, 53), (53, 54, 59, 58), (37, 50, 53, 36), (36, 53, 58, 56), (39, 40, 57, 55), (55, 57, 46, 32), (38, 39, 55, 54), (54, 55, 32, 59), (6, 42, 41, 14), (25, 46, 57, 24), (11, 48, 47, 9), (4, 31, 43, 17), (10, 30, 31, 4), (5, 45, 48, 11), (17, 43, 52, 15), (14, 41, 51, 19), (9, 47, 46, 25), (19, 51, 45, 5), (15, 52, 44, 7), (24, 57, 40, 8), (8, 40, 30, 10)])
_uv = me_cube_002.uv_layers.new(name='UVMap')
_uv.uv.foreach_set('vector', [0.8333, 0.7153, 0.875, 0.7153, 0.875, 0.75, 0.8333, 0.75, 0.75, 0.7153, 0.75, 0.75, 0.75, 0.75, 0.75, 0.7153, 0.875, 0.6875, 0.875, 0.625, 0.875, 0.625, 0.875, 0.6875, 0.75, 0.75, 0.75, 0.75, 0.75, 0.75, 0.75, 0.75, 0.875, 0.75, 0.875, 0.75, 0.875, 0.75, 0.875, 0.75, 0.8333, 0.75, 0.875, 0.75, 0.875, 0.75, 0.8333, 0.75, 0.875, 0.7153, 0.875, 0.6875, 0.875, 0.6875, 0.875, 0.7153, 0.75, 0.625, 0.75, 0.6875, 0.75, 0.6875, 0.75, 0.625, 0.8333, 0.625, 0.875, 0.625, 0.875, 0.6875, 0.8333, 0.6875, 0.875, 0.75, 0.875, 0.7153, 0.875, 0.7153, 0.875, 0.75, 0.75, 0.6875, 0.75, 0.7153, 0.75, 0.7153, 0.75, 0.6875, 0.8333, 0.6875, 0.875, 0.6875, 0.875, 0.7153, 0.8333, 0.7153, 0.75, 0.6875, 0.7917, 0.6875, 0.7917, 0.7153, 0.75, 0.7153, 0.7917, 0.6875, 0.8333, 0.6875, 0.8333, 0.7153, 0.7917, 0.7153, 0.75, 0.625, 0.7917, 0.625, 0.7917, 0.6875, 0.75, 0.6875, 0.7917, 0.625, 0.8333, 0.625, 0.8333, 0.6875, 0.7917, 0.6875, 0.75, 0.75, 0.7917, 0.75, 0.7917, 0.75, 0.75, 0.75, 0.7917, 0.75, 0.8333, 0.75, 0.8333, 0.75, 0.7917, 0.75, 0.75, 0.7153, 0.7917, 0.7153, 0.7917, 0.75, 0.75, 0.75, 0.7917, 0.7153, 0.8333, 0.7153, 0.8333, 0.75, 0.7917, 0.75, 0.8333, 0.7153, 0.8333, 0.75, 0.875, 0.75, 0.875, 0.7153, 0.75, 0.7153, 0.75, 0.7153, 0.75, 0.75, 0.75, 0.75, 0.875, 0.6875, 0.875, 0.6875, 0.875, 0.625, 0.875, 0.625, 0.75, 0.75, 0.75, 0.75, 0.75, 0.75, 0.75, 0.75, 0.875, 0.75, 0.875, 0.75, 0.875, 0.75, 0.875, 0.75, 0.8333, 0.75, 0.8333, 0.75, 0.875, 0.75, 0.875, 0.75, 0.875, 0.7153, 0.875, 0.7153, 0.875, 0.6875, 0.875, 0.6875, 0.75, 0.625, 0.75, 0.625, 0.75, 0.6875, 0.75, 0.6875, 0.8333, 0.625, 0.8333, 0.6875, 0.875, 0.6875, 0.875, 0.625, 0.875, 0.75, 0.875, 0.75, 0.875, 0.7153, 0.875, 0.7153, 0.75, 0.6875, 0.75, 0.6875, 0.75, 0.7153, 0.75, 0.7153, 0.8333, 0.6875, 0.8333, 0.7153, 0.875, 0.7153, 0.875, 0.6875, 0.75, 0.6875, 0.75, 0.7153, 0.7917, 0.7153, 0.7917, 0.6875, 0.7917, 0.6875, 0.7917, 0.7153, 0.8333, 0.7153, 0.8333, 0.6875, 0.75, 0.625, 0.75, 0.6875, 0.7917, 0.6875, 0.7917, 0.625, 0.7917, 0.625, 0.7917, 0.6875, 0.8333, 0.6875, 0.8333, 0.625, 0.75, 0.75, 0.75, 0.75, 0.7917, 0.75, 0.7917, 0.75, 0.7917, 0.75, 0.7917, 0.75, 0.8333, 0.75, 0.8333, 0.75, 0.75, 0.7153, 0.75, 0.75, 0.7917, 0.75, 0.7917, 0.7153, 0.7917, 0.7153, 0.7917, 0.75, 0.8333, 0.75, 0.8333, 0.7153, 0.875, 0.625, 0.875, 0.625, 0.875, 0.6875, 0.875, 0.6875, 0.8333, 0.75, 0.8333, 0.75, 0.7917, 0.75, 0.7917, 0.75, 0.875, 0.75, 0.875, 0.75, 0.875, 0.75, 0.875, 0.75, 0.75, 0.75, 0.75, 0.75, 0.75, 0.7153, 0.75, 0.7153, 0.75, 0.75, 0.75, 0.75, 0.75, 0.75, 0.75, 0.75, 0.875, 0.75, 0.875, 0.75, 0.875, 0.75, 0.875, 0.75, 0.75, 0.7153, 0.75, 0.7153, 0.75, 0.6875, 0.75, 0.6875, 0.875, 0.6875, 0.875, 0.6875, 0.875, 0.7153, 0.875, 0.7153, 0.875, 0.75, 0.875, 0.75, 0.8333, 0.75, 0.8333, 0.75, 0.875, 0.7153, 0.875, 0.7153, 0.875, 0.75, 0.875, 0.75, 0.75, 0.6875, 0.75, 0.6875, 0.75, 0.625, 0.75, 0.625, 0.7917, 0.75, 0.7917, 0.75, 0.75, 0.75, 0.75, 0.75, 0.75, 0.75, 0.75, 0.75, 0.75, 0.75, 0.75, 0.75])
me_cube_002.materials.append(mat_roof)
me_cube_002.use_mirror_vertex_groups = False
me_cube_002.update()
me_cube_004 = bpy.data.meshes.new('Cube.004')
me_cube_004.from_pydata([(1.0, -0.5, 0.25), (-1.0, -0.5, 0.25), (-1.0, 0.0, 0.25), (1.0, 0.0, 0.25), (0.0, -0.5, 0.25), (0.0, 0.0, 0.25), (0.3333, -0.5, 0.25), (0.6667, -0.5, 0.25), (0.6667, 0.0, 0.25), (0.3333, 0.0, 0.25), (-1.0, -0.25, 0.25), (1.0, -0.25, 0.25), (0.0, -0.25, 0.25), (0.3333, -0.25, 0.25), (0.6667, -0.25, 0.25), (0.5, -0.5, 0.25), (0.5, 0.0, 0.25), (0.5, -0.25, 0.25), (-1.0, -0.5, 0.3208), (1.0, -0.5, 0.3208), (1.0, 0.0, 0.3227), (-1.0, 0.0, 0.3208), (0.0, -0.5, 0.3208), (0.6667, -0.5, 0.3208), (0.3333, -0.5, 0.3208), (-1.0, -0.25, 0.3208), (1.0, -0.25, 0.3227), (0.5, -0.5, 0.3208), (-1.106, -0.1194, 0.25), (-1.106, -0.5, 0.25), (1.063, -0.5, 0.3208), (1.063, -0.5, 0.25), (1.063, -0.25, 0.25), (1.063, 0.0, 0.25), (1.063, 0.0, 0.3223), (-1.106, 0.0, 0.3208), (-1.106, 0.0, 0.25), (-1.106, -0.1194, 0.3208), (1.063, -0.25, 0.3223), (-1.106, -0.5, 0.3208), (1.0, -0.5536, 0.3208), (1.0, -0.5536, 0.25), (0.6667, -0.5536, 0.25), (-1.0, -0.5536, 0.25), (-1.106, -0.5536, 0.25), (0.0, -0.5536, 0.25), (0.0, -0.5536, 0.3208), (0.3333, -0.5536, 0.25), (0.5, -0.5536, 0.25), (0.6667, -0.5536, 0.3208), (0.3333, -0.5536, 0.3208), (0.5, -0.5536, 0.3208), (-1.0, -0.5536, 0.3208), (1.063, -0.5536, 0.3208), (1.063, -0.5536, 0.25), (-1.106, -0.5536, 0.3208), (1.127, -0.5, 0.25), (1.127, -0.5536, 0.25), (1.127, -0.4295, 0.3631), (1.127, -0.25, 0.25), (1.127, 0.0, 0.25), (1.127, 0.0, 0.3213), (1.127, -0.3205, 0.3662), (1.127, -0.5536, 0.3208), (1.127, -0.3205, 0.4913), (1.063, -0.25, 0.5548), (1.127, 0.0, 0.547), (1.063, 0.0, 0.5548), (1.063, -0.5, 0.5236), (1.127, -0.4295, 0.4806), (1.063, -0.5536, 0.515), (1.127, -0.5536, 0.5126), (1.127, -0.25, 0.3213), (1.127, -0.5, 0.3208), (1.127, -0.25, 0.547), (1.127, -0.5, 0.5196), (1.164, -0.3205, 0.3646), (1.164, -0.4295, 0.3626), (1.164, -0.3205, 0.4867), (1.164, -0.4295, 0.4773), (1.164, -0.2963, 0.34), (1.164, -0.4537, 0.3394), (1.164, -0.2963, 0.5166), (1.164, -0.4537, 0.5013), (1.224, -0.2963, 0.3394), (1.224, -0.4537, 0.3394), (1.224, -0.2963, 0.5068), (1.224, -0.4537, 0.4955), (-1.0, -0.452, 0.25), (0.0, -0.452, 0.25), (0.3333, -0.452, 0.25), (0.6667, -0.452, 0.25), (1.0, -0.452, 0.25), (0.5, -0.452, 0.25), (-1.0, -0.452, 0.3208), (1.0, -0.452, 0.3212), (-1.106, -0.452, 0.25), (1.063, -0.452, 0.25), (-1.106, -0.452, 0.3208), (1.063, -0.452, 0.3211), (1.127, -0.452, 0.25), (1.127, -0.452, 0.3209), (1.063, -0.452, 0.5314), (1.127, -0.452, 0.5265), (1.127, -0.3963, 0.364), (1.127, -0.3963, 0.4838), (1.164, -0.3963, 0.3632), (1.164, -0.3963, 0.4801), (1.164, -0.4057, 0.3396), (1.164, -0.4057, 0.506), (1.224, -0.4057, 0.3394), (1.224, -0.4057, 0.4989), (-0.5425, 0.0, 0.25), (-0.9353, 0.0, 0.25), (-0.9353, -0.5, 0.25), (-0.5425, -0.5, 0.25), (-0.5425, -0.25, 0.25), (-0.9353, -0.25, 0.25), (-0.5425, -0.5, 0.3208), (-0.9353, -0.5, 0.3208), (-0.9353, -0.5536, 0.25), (-0.5425, -0.5536, 0.25), (-0.5425, -0.5536, 0.3208), (-0.9353, -0.5536, 0.3208), (-0.5425, -0.452, 0.25), (-0.9353, -0.452, 0.25), (-0.05146, -0.5, 0.25), (-0.05146, -0.5536, 0.25), (-0.05146, 0.0, 0.25), (-0.05146, -0.25, 0.25), (-0.05146, -0.5, 0.3208), (-0.05146, -0.5536, 0.3208), (-0.05146, -0.452, 0.25), (-0.4867, 0.0, 0.25), (-0.4867, -0.25, 0.25), (-0.4867, -0.5, 0.3208), (-0.4867, -0.5536, 0.3208), (-0.4867, -0.452, 0.25), (-0.4867, -0.5, 0.25), (-0.4867, -0.5536, 0.25), (0.666, -0.25, 0.3224), (0.4995, -0.25, 0.3223), (0.333, -0.25, 0.3221), (-7.021e-05, -0.25, 0.3218), (-0.05151, -0.25, 0.3217), (-0.4866, -0.25, 0.3213), (-0.5424, -0.25, 0.3213), (-0.9353, -0.25, 0.3209), (0.666, 0.0, 0.3224), (0.4995, 0.0, 0.3223), (0.333, 0.0, 0.3221), (-7.018e-05, 0.0, 0.3218), (-0.0515, 0.0, 0.3217), (-0.4866, 0.0, 0.3213), (-0.5424, 0.0, 0.3213), (-0.9352, 0.0, 0.3209), (0.6666, -0.452, 0.3211), (0.4999, -0.452, 0.3211), (0.3333, -0.452, 0.321), (-1.186e-05, -0.452, 0.321), (-0.05147, -0.452, 0.321), (-0.4866, -0.452, 0.3209), (-0.5425, -0.452, 0.3209), (-0.9353, -0.452, 0.3208), (-1.205, 0.0, 0.3208), (-1.205, 0.0, 0.25), (-1.205, -0.06503, 0.25), (-1.205, -0.06503, 0.3208), (-1.266, 0.0, 0.3208), (-1.266, 0.0, 0.25), (-1.266, -0.06503, 0.25), (-1.266, -0.06503, 0.3208), (-1.205, -0.06503, 0.3625), (-1.205, 0.0, 0.3625), (-1.266, -0.06503, 0.3625), (-1.266, 0.0, 0.3625)], [], [(91, 92, 0, 7), (132, 89, 4, 126), (89, 90, 6, 4), (93, 91, 7, 15), (16, 8, 14, 17), (5, 9, 13, 12), (128, 5, 12, 129), (8, 3, 11, 14), (9, 16, 17, 13), (90, 93, 15, 6), (29, 1, 43, 44), (23, 27, 51, 49), (95, 19, 30, 99), (6, 15, 48, 47), (24, 22, 46, 50), (0, 31, 54, 41), (11, 3, 33, 32), (88, 1, 29, 96), (19, 23, 49, 40), (72, 61, 66, 74), (96, 98, 37, 28), (28, 37, 167, 166), (32, 33, 60, 59), (20, 26, 38, 34), (92, 11, 32, 97), (18, 39, 55, 52), (94, 25, 37, 98), (2, 10, 28, 36), (25, 21, 35, 37), (42, 49, 51, 48), (43, 52, 55, 44), (48, 51, 50, 47), (41, 40, 49, 42), (47, 50, 46, 45), (120, 123, 52, 43), (40, 41, 54, 53), (119, 18, 52, 123), (4, 6, 47, 45), (30, 19, 40, 53), (15, 7, 42, 48), (7, 0, 41, 42), (53, 63, 71, 70), (27, 24, 50, 51), (126, 4, 45, 127), (39, 29, 44, 55), (60, 61, 72, 59), (100, 101, 73, 56), (56, 73, 63, 57), (99, 30, 68, 102), (54, 31, 56, 57), (53, 54, 57, 63), (97, 32, 59, 100), (67, 65, 74, 66), (102, 68, 75, 103), (68, 70, 71, 75), (34, 38, 65, 67), (63, 73, 75, 71), (30, 53, 70, 68), (69, 58, 77, 79), (104, 58, 73, 101), (105, 64, 74, 103), (64, 62, 72, 74), (58, 69, 75, 73), (107, 79, 83, 109), (105, 69, 79, 107), (62, 64, 78, 76), (104, 62, 76, 106), (80, 82, 86, 84), (76, 78, 82, 80), (106, 76, 80, 108), (79, 77, 81, 83), (110, 84, 86, 111), (108, 80, 84, 110), (83, 81, 85, 87), (109, 83, 87, 111), (82, 109, 111, 86), (81, 108, 110, 85), (85, 110, 111, 87), (77, 106, 108, 81), (58, 104, 106, 77), (64, 105, 107, 78), (78, 107, 109, 82), (69, 105, 103, 75), (62, 104, 101, 72), (65, 102, 103, 74), (31, 97, 100, 56), (38, 99, 102, 65), (59, 72, 101, 100), (18, 94, 98, 39), (0, 92, 97, 31), (29, 39, 98, 96), (10, 88, 96, 28), (26, 95, 99, 38), (13, 17, 93, 90), (17, 14, 91, 93), (12, 13, 90, 89), (129, 12, 89, 132), (14, 11, 92, 91), (10, 117, 125, 88), (117, 116, 124, 125), (1, 114, 120, 43), (114, 115, 121, 120), (135, 118, 122, 136), (118, 119, 123, 122), (139, 136, 122, 121), (121, 122, 123, 120), (2, 113, 117, 10), (113, 112, 116, 117), (88, 125, 114, 1), (125, 124, 115, 114), (45, 46, 131, 127), (22, 130, 131, 46), (134, 129, 132, 137), (138, 126, 127, 139), (133, 128, 129, 134), (137, 132, 126, 138), (124, 137, 138, 115), (112, 133, 134, 116), (115, 138, 139, 121), (116, 134, 137, 124), (127, 131, 136, 139), (130, 135, 136, 131), (23, 19, 95, 156), (25, 147, 155, 21), (94, 163, 147, 25), (155, 147, 146, 154), (154, 146, 145, 153), (153, 145, 144, 152), (152, 144, 143, 151), (151, 143, 142, 150), (150, 142, 141, 149), (149, 141, 140, 148), (148, 140, 26, 20), (147, 163, 162, 146), (146, 162, 161, 145), (145, 161, 160, 144), (144, 160, 159, 143), (143, 159, 158, 142), (142, 158, 157, 141), (141, 157, 156, 140), (140, 156, 95, 26), (156, 157, 27, 23), (27, 157, 158, 24), (24, 158, 159, 22), (22, 159, 160, 130), (130, 160, 161, 135), (135, 161, 162, 118), (118, 162, 163, 119), (119, 163, 94, 18), (167, 164, 173, 172), (36, 28, 166, 165), (37, 35, 164, 167), (170, 171, 168, 169), (165, 166, 170, 169), (166, 167, 171, 170), (172, 173, 175, 174), (171, 167, 172, 174), (168, 171, 174, 175)])
me_cube_004.polygons.foreach_set('material_index', [0, 0, 0, 0, 0, 0, 0, 0, 0, 0, 0, 0, 0, 0, 0, 0, 0, 0, 0, 0, 0, 0, 0, 0, 0, 0, 0, 0, 0, 0, 0, 0, 0, 0, 0, 0, 0, 0, 0, 0, 0, 0, 0, 0, 0, 0, 0, 0, 0, 0, 0, 0, 0, 0, 0, 0, 0, 0, 1, 0, 0, 0, 0, 1, 1, 1, 1, 1, 1, 1, 1, 1, 1, 1, 1, 1, 1, 1, 1, 1, 1, 1, 0, 0, 0, 0, 0, 0, 0, 0, 0, 0, 0, 0, 0, 0, 0, 0, 0, 0, 0, 0, 0, 0, 0, 0, 0, 0, 0, 0, 0, 0, 0, 0, 0, 0, 0, 0, 0, 0, 0, 0, 0, 0, 0, 0, 0, 0, 0, 0, 0, 0, 0, 0, 0, 0, 0, 0, 0, 0, 0, 0, 0, 0, 0, 0, 0, 0, 0, 0, 0, 0, 0, 0, 0, 0, 0, 0])
_uv = me_cube_004.uv_layers.new(name='UVMap')
_uv.uv.foreach_set('vector', [0.3333, 0.738, 0.375, 0.738, 0.375, 0.75, 0.3333, 0.75, 0.2436, 0.738, 0.25, 0.738, 0.25, 0.75, 0.2436, 0.75, 0.25, 0.738, 0.2917, 0.738, 0.2917, 0.75, 0.25, 0.75, 0.3125, 0.738, 0.3333, 0.738, 0.3333, 0.75, 0.3125, 0.75, 0.3125, 0.625, 0.3333, 0.625, 0.3333, 0.6875, 0.3125, 0.6875, 0.25, 0.625, 0.2917, 0.625, 0.2917, 0.6875, 0.25, 0.6875, 0.2436, 0.625, 0.25, 0.625, 0.25, 0.6875, 0.2436, 0.6875, 0.3333, 0.625, 0.375, 0.625, 0.375, 0.6875, 0.3333, 0.6875, 0.2917, 0.625, 0.3125, 0.625, 0.3125, 0.6875, 0.2917, 0.6875, 0.2917, 0.738, 0.3125, 0.738, 0.3125, 0.75, 0.2917, 0.75, 0.125, 0.75, 0.125, 0.75, 0.125, 0.75, 0.125, 0.75, 0.4104, 0.7917, 0.4104, 0.8125, 0.4104, 0.8125, 0.4104, 0.7917, 0.4104, 0.738, 0.4104, 0.75, 0.4104, 0.75, 0.4104, 0.738, 0.2917, 0.75, 0.3125, 0.75, 0.3125, 0.75, 0.2917, 0.75, 0.4104, 0.8333, 0.4104, 0.875, 0.4104, 0.875, 0.4104, 0.8333, 0.375, 0.75, 0.375, 0.75, 0.375, 0.75, 0.375, 0.75, 0.375, 0.6875, 0.375, 0.625, 0.375, 0.625, 0.375, 0.6875, 0.125, 0.738, 0.125, 0.75, 0.125, 0.75, 0.125, 0.738, 0.4104, 0.75, 0.4104, 0.7917, 0.4104, 0.7917, 0.4104, 0.75, 0.4104, 0.6875, 0.4104, 0.625, 0.4104, 0.625, 0.4104, 0.6875, 0.375, 0.01201, 0.4104, 0.01201, 0.4104, 0.09514, 0.375, 0.09154, 0.375, 0.09154, 0.4104, 0.09514, 0.4104, 0.1087, 0.375, 0.1087, 0.375, 0.6875, 0.375, 0.625, 0.375, 0.625, 0.375, 0.6875, 0.4104, 0.625, 0.4104, 0.6875, 0.4104, 0.6875, 0.4104, 0.625, 0.375, 0.738, 0.375, 0.6875, 0.375, 0.6875, 0.375, 0.738, 0.4104, 0.0, 0.4104, 0.0, 0.4104, 0.0, 0.4104, 0.0, 0.4104, 0.01201, 0.4104, 0.0625, 0.4104, 0.09514, 0.4104, 0.01201, 0.125, 0.625, 0.125, 0.6875, 0.125, 0.6549, 0.125, 0.625, 0.4104, 0.0625, 0.4104, 0.125, 0.4104, 0.125, 0.4104, 0.09514, 0.375, 0.7917, 0.4104, 0.7917, 0.4104, 0.8125, 0.375, 0.8125, 0.375, 1.0, 0.4104, 1.0, 0.4104, 1.0, 0.375, 1.0, 0.375, 0.8125, 0.4104, 0.8125, 0.4104, 0.8333, 0.375, 0.8333, 0.375, 0.75, 0.4104, 0.75, 0.4104, 0.7917, 0.375, 0.7917, 0.375, 0.8333, 0.4104, 0.8333, 0.4104, 0.875, 0.375, 0.875, 0.375, 0.9919, 0.4104, 0.9919, 0.4104, 1.0, 0.375, 1.0, 0.4104, 0.75, 0.375, 0.75, 0.375, 0.75, 0.4104, 0.75, 0.4104, 0.9919, 0.4104, 1.0, 0.4104, 1.0, 0.4104, 0.9919, 0.25, 0.75, 0.2917, 0.75, 0.2917, 0.75, 0.25, 0.75, 0.4104, 0.75, 0.4104, 0.75, 0.4104, 0.75, 0.4104, 0.75, 0.3125, 0.75, 0.3333, 0.75, 0.3333, 0.75, 0.3125, 0.75, 0.3333, 0.75, 0.375, 0.75, 0.375, 0.75, 0.3333, 0.75, 0.4104, 0.75, 0.4104, 0.75, 0.4104, 0.75, 0.4104, 0.75, 0.4104, 0.8125, 0.4104, 0.8333, 0.4104, 0.8333, 0.4104, 0.8125, 0.2436, 0.75, 0.25, 0.75, 0.25, 0.75, 0.2436, 0.75, 0.4104, 0.0, 0.375, 0.0, 0.375, 0.0, 0.4104, 0.0, 0.375, 0.625, 0.4104, 0.625, 0.4104, 0.6875, 0.375, 0.6875, 0.375, 0.738, 0.4104, 0.738, 0.4104, 0.75, 0.375, 0.75, 0.375, 0.75, 0.4104, 0.75, 0.4104, 0.75, 0.375, 0.75, 0.4104, 0.738, 0.4104, 0.75, 0.4104, 0.75, 0.4104, 0.738, 0.375, 0.75, 0.375, 0.75, 0.375, 0.75, 0.375, 0.75, 0.4104, 0.75, 0.375, 0.75, 0.375, 0.75, 0.4104, 0.75, 0.375, 0.738, 0.375, 0.6875, 0.375, 0.6875, 0.375, 0.738, 0.4104, 0.625, 0.4104, 0.6875, 0.4104, 0.6875, 0.4104, 0.625, 0.4104, 0.738, 0.4104, 0.75, 0.4104, 0.75, 0.4104, 0.738, 0.4104, 0.75, 0.4104, 0.75, 0.4104, 0.75, 0.4104, 0.75, 0.4104, 0.625, 0.4104, 0.6875, 0.4104, 0.6875, 0.4104, 0.625, 0.4104, 0.75, 0.4104, 0.75, 0.4104, 0.75, 0.4104, 0.75, 0.4104, 0.75, 0.4104, 0.75, 0.4104, 0.75, 0.4104, 0.75, 0.4104, 0.7396, 0.4104, 0.7396, 0.4104, 0.7396, 0.4104, 0.7396, 0.4104, 0.7269, 0.4104, 0.7396, 0.4104, 0.75, 0.4104, 0.738, 0.4104, 0.7269, 0.4104, 0.6979, 0.4104, 0.6875, 0.4104, 0.738, 0.4104, 0.6979, 0.4104, 0.6979, 0.4104, 0.6875, 0.4104, 0.6875, 0.4104, 0.7396, 0.4104, 0.7396, 0.4104, 0.75, 0.4104, 0.75, 0.4104, 0.7269, 0.4104, 0.7396, 0.4104, 0.7396, 0.4104, 0.7269, 0.4104, 0.7269, 0.4104, 0.7396, 0.4104, 0.7396, 0.4104, 0.7269, 0.4104, 0.6979, 0.4104, 0.6979, 0.4104, 0.6979, 0.4104, 0.6979, 0.4104, 0.7269, 0.4104, 0.6979, 0.4104, 0.6979, 0.4104, 0.7269, 0.4104, 0.6979, 0.4104, 0.6979, 0.4104, 0.6979, 0.4104, 0.6979, 0.4104, 0.6979, 0.4104, 0.6979, 0.4104, 0.6979, 0.4104, 0.6979, 0.4104, 0.7269, 0.4104, 0.6979, 0.4104, 0.6979, 0.4104, 0.7269, 0.4104, 0.7396, 0.4104, 0.7396, 0.4104, 0.7396, 0.4104, 0.7396, 0.4104, 0.7269, 0.4104, 0.6979, 0.4104, 0.6979, 0.4104, 0.7269, 0.4104, 0.7269, 0.4104, 0.6979, 0.4104, 0.6979, 0.4104, 0.7269, 0.4104, 0.7396, 0.4104, 0.7396, 0.4104, 0.7396, 0.4104, 0.7396, 0.4104, 0.7269, 0.4104, 0.7396, 0.4104, 0.7396, 0.4104, 0.7269, 0.4104, 0.6979, 0.4104, 0.7269, 0.4104, 0.7269, 0.4104, 0.6979, 0.4104, 0.7396, 0.4104, 0.7269, 0.4104, 0.7269, 0.4104, 0.7396, 0.4104, 0.7396, 0.4104, 0.7269, 0.4104, 0.7269, 0.4104, 0.7396, 0.4104, 0.7396, 0.4104, 0.7269, 0.4104, 0.7269, 0.4104, 0.7396, 0.4104, 0.7396, 0.4104, 0.7269, 0.4104, 0.7269, 0.4104, 0.7396, 0.4104, 0.6979, 0.4104, 0.7269, 0.4104, 0.7269, 0.4104, 0.6979, 0.4104, 0.6979, 0.4104, 0.7269, 0.4104, 0.7269, 0.4104, 0.6979, 0.4104, 0.7396, 0.4104, 0.7269, 0.4104, 0.738, 0.4104, 0.75, 0.4104, 0.6979, 0.4104, 0.7269, 0.4104, 0.738, 0.4104, 0.6875, 0.4104, 0.6875, 0.4104, 0.738, 0.4104, 0.738, 0.4104, 0.6875, 0.375, 0.75, 0.375, 0.738, 0.375, 0.738, 0.375, 0.75, 0.4104, 0.6875, 0.4104, 0.738, 0.4104, 0.738, 0.4104, 0.6875, 0.375, 0.6875, 0.4104, 0.6875, 0.4104, 0.738, 0.375, 0.738, 0.4104, 0.0, 0.4104, 0.01201, 0.4104, 0.01201, 0.4104, 0.0, 0.375, 0.75, 0.375, 0.738, 0.375, 0.738, 0.375, 0.75, 0.375, 0.0, 0.4104, 0.0, 0.4104, 0.01201, 0.375, 0.01201, 0.125, 0.6875, 0.125, 0.738, 0.125, 0.738, 0.125, 0.6549, 0.4104, 0.6875, 0.4104, 0.738, 0.4104, 0.738, 0.4104, 0.6875, 0.2917, 0.6875, 0.3125, 0.6875, 0.3125, 0.738, 0.2917, 0.738, 0.3125, 0.6875, 0.3333, 0.6875, 0.3333, 0.738, 0.3125, 0.738, 0.25, 0.6875, 0.2917, 0.6875, 0.2917, 0.738, 0.25, 0.738, 0.2436, 0.6875, 0.25, 0.6875, 0.25, 0.738, 0.2436, 0.738, 0.3333, 0.6875, 0.375, 0.6875, 0.375, 0.738, 0.3333, 0.738, 0.125, 0.6875, 0.1331, 0.6875, 0.1331, 0.738, 0.125, 0.738, 0.1331, 0.6875, 0.1822, 0.6875, 0.1822, 0.738, 0.1331, 0.738, 0.125, 0.75, 0.1331, 0.75, 0.1331, 0.75, 0.125, 0.75, 0.1331, 0.75, 0.1822, 0.75, 0.1822, 0.75, 0.1331, 0.75, 0.4104, 0.9358, 0.4104, 0.9428, 0.4104, 0.9428, 0.4104, 0.9358, 0.4104, 0.9428, 0.4104, 0.9919, 0.4104, 0.9919, 0.4104, 0.9428, 0.375, 0.9358, 0.4104, 0.9358, 0.4104, 0.9428, 0.375, 0.9428, 0.375, 0.9428, 0.4104, 0.9428, 0.4104, 0.9919, 0.375, 0.9919, 0.125, 0.625, 0.1331, 0.625, 0.1331, 0.6875, 0.125, 0.6875, 0.1331, 0.625, 0.1822, 0.625, 0.1822, 0.6875, 0.1331, 0.6875, 0.125, 0.738, 0.1331, 0.738, 0.1331, 0.75, 0.125, 0.75, 0.1331, 0.738, 0.1822, 0.738, 0.1822, 0.75, 0.1331, 0.75, 0.375, 0.875, 0.4104, 0.875, 0.4104, 0.8814, 0.375, 0.8814, 0.4104, 0.875, 0.4104, 0.8814, 0.4104, 0.8814, 0.4104, 0.875, 0.1892, 0.6875, 0.2436, 0.6875, 0.2436, 0.738, 0.1892, 0.738, 0.1892, 0.75, 0.2436, 0.75, 0.2436, 0.75, 0.1892, 0.75, 0.1892, 0.625, 0.2436, 0.625, 0.2436, 0.6875, 0.1892, 0.6875, 0.1892, 0.738, 0.2436, 0.738, 0.2436, 0.75, 0.1892, 0.75, 0.1822, 0.738, 0.1892, 0.738, 0.1892, 0.75, 0.1822, 0.75, 0.1822, 0.625, 0.1892, 0.625, 0.1892, 0.6875, 0.1822, 0.6875, 0.1822, 0.75, 0.1892, 0.75, 0.1892, 0.75, 0.1822, 0.75, 0.1822, 0.6875, 0.1892, 0.6875, 0.1892, 0.738, 0.1822, 0.738, 0.375, 0.8814, 0.4104, 0.8814, 0.4104, 0.9358, 0.375, 0.9358, 0.4104, 0.8814, 0.4104, 0.9358, 0.4104, 0.9358, 0.4104, 0.8814, 0.4104, 0.7917, 0.4104, 0.75, 0.4104, 0.738, 0.4104, 0.617, 0.4104, 0.0625, 0.4104, 0.08273, 0.4104, 0.1412, 0.4104, 0.125, 0.4104, 0.01201, 0.4104, 0.0355, 0.4104, 0.08273, 0.4104, 0.0625, 0.4104, 0.1412, 0.4104, 0.08273, 0.4104, 0.2055, 0.4104, 0.2394, 0.4104, 0.2394, 0.4104, 0.2055, 0.4104, 0.2229, 0.4104, 0.2534, 0.4104, 0.2534, 0.4104, 0.2229, 0.4104, 0.3589, 0.4104, 0.3621, 0.4104, 0.3621, 0.4104, 0.3589, 0.4104, 0.375, 0.4104, 0.375, 0.4104, 0.375, 0.4104, 0.375, 0.4104, 0.4791, 0.4104, 0.4583, 0.4104, 0.4583, 0.4104, 0.4791, 0.4104, 0.5311, 0.4104, 0.4999, 0.4104, 0.4999, 0.4104, 0.5311, 0.4104, 0.5831, 0.4104, 0.5415, 0.4104, 0.5415, 0.4104, 0.5831, 0.4104, 0.6875, 0.4104, 0.625, 0.4104, 0.08273, 0.4104, 0.0355, 0.4104, 0.1781, 0.4104, 0.2055, 0.4104, 0.2055, 0.4104, 0.1781, 0.4104, 0.1984, 0.4104, 0.2229, 0.4104, 0.2229, 0.4104, 0.1984, 0.4104, 0.3563, 0.4104, 0.3589, 0.4104, 0.3589, 0.4104, 0.3563, 0.4104, 0.375, 0.4104, 0.375, 0.4104, 0.375, 0.4104, 0.375, 0.4104, 0.496, 0.4104, 0.4791, 0.4104, 0.4791, 0.4104, 0.496, 0.4104, 0.5565, 0.4104, 0.5311, 0.4104, 0.5311, 0.4104, 0.5565, 0.4104, 0.617, 0.4104, 0.5831, 0.4104, 0.5831, 0.4104, 0.617, 0.4104, 0.738, 0.4104, 0.6875, 0.4104, 0.617, 0.4104, 0.5565, 0.4104, 0.8125, 0.4104, 0.7917, 0.4104, 0.8125, 0.4104, 0.5565, 0.4104, 0.496, 0.4104, 0.8333, 0.4104, 0.8333, 0.4104, 0.496, 0.4104, 0.375, 0.4104, 0.875, 0.4104, 0.875, 0.4104, 0.375, 0.4104, 0.3563, 0.4104, 0.8814, 0.4104, 0.8814, 0.4104, 0.3563, 0.4104, 0.1984, 0.4104, 0.9358, 0.4104, 0.9358, 0.4104, 0.1984, 0.4104, 0.1781, 0.4104, 0.9428, 0.4104, 0.9428, 0.4104, 0.1781, 0.4104, 0.0355, 0.4104, 0.9919, 0.4104, 0.9919, 0.4104, 0.0355, 0.4104, 0.01201, 0.4104, 0.0, 0.4104, 0.1087, 0.4104, 0.125, 0.4104, 0.125, 0.4104, 0.1087, 0.125, 0.625, 0.125, 0.6549, 0.125, 0.6413, 0.125, 0.625, 0.4104, 0.09514, 0.4104, 0.125, 0.4104, 0.125, 0.4104, 0.1087, 0.375, 0.1087, 0.4104, 0.1087, 0.4104, 0.125, 0.375, 0.125, 0.125, 0.625, 0.125, 0.6413, 0.125, 0.6413, 0.125, 0.625, 0.375, 0.1087, 0.4104, 0.1087, 0.4104, 0.1087, 0.375, 0.1087, 0.4104, 0.1087, 0.4104, 0.125, 0.4104, 0.125, 0.4104, 0.1087, 0.4104, 0.1087, 0.4104, 0.1087, 0.4104, 0.1087, 0.4104, 0.1087, 0.4104, 0.125, 0.4104, 0.1087, 0.4104, 0.1087, 0.4104, 0.125])
me_cube_004.materials.append(mat_castiron)
me_cube_004.materials.append(mat_bumper)
me_cube_004.use_mirror_vertex_groups = False
me_cube_004.update()
me_cube_005 = bpy.data.meshes.new('Cube.005')
me_cube_005.from_pydata([(1.0, -0.464, 0.7699), (1.0, 0.0, 0.8745), (0.0, -0.5, 0.7966), (0.0, 0.0, 0.8698), (0.3333, 0.0, 0.8545), (0.6667, 0.0, 0.864), (0.6667, -0.5, 0.7592), (0.3333, -0.5, 0.7592), (1.0, -0.2448, 0.8189), (0.0, -0.25, 0.8545), (0.6667, -0.09818, 0.863), (0.3333, -0.09818, 0.8599), (0.3333, 0.0, 1.149), (0.6667, 0.0, 1.168), (0.6667, -0.09818, 1.164), (0.3333, -0.09818, 1.148), (0.5, -0.5, 0.7552), (0.5, -0.2111, 0.854), (0.5007, 0.0, 1.258), (0.5, -0.2111, 1.135), (1.0, -0.5, 0.3208), (1.0, 0.0, 0.3227), (0.0, -0.5, 0.3208), (0.6667, -0.5, 0.3208), (0.3333, -0.5, 0.3208), (1.0, -0.25, 0.3227), (0.5, -0.5, 0.3208), (0.7297, 0.0, 1.169), (0.7297, -0.1096, 1.163), (0.2703, 0.0, 1.151), (0.2703, -0.1096, 1.149), (0.5, -0.2652, 1.132), (0.7297, 0.0, 1.352), (0.6811, -0.08373, 1.344), (0.2703, 0.0, 1.346), (0.319, -0.08378, 1.342), (0.5, -0.2064, 1.324), (1.0, -0.3563, 0.7948), (0.0, -0.452, 0.811), (0.6667, -0.3344, 0.8235), (0.3333, -0.3344, 0.8224), (0.5, -0.3316, 0.8234), (1.0, -0.452, 0.3212), (0.0, 0.0, 0.3208), (0.0, -0.452, 0.3208), (0.0, -0.25, 0.3208), (1.0, -0.3674, 0.8293), (1.0, -0.5, 0.7966), (1.0, -0.25, 0.8545), (1.0, 0.0, 0.8355), (1.0, 0.0, 0.3587), (1.0, -0.464, 0.357), (1.0, -0.2501, 0.3587), (1.0, -0.3639, 0.3578), (1.038, 0.0, 0.8355), (1.038, 0.0, 0.3587), (1.038, -0.2448, 0.8189), (1.038, -0.2501, 0.3587), (1.038, -0.3639, 0.3578), (1.038, -0.464, 0.357), (1.038, -0.3563, 0.7948), (1.038, -0.464, 0.7699), (1.0, -0.5, 0.6014), (0.0, -0.5, 0.6014), (0.6667, -0.5, 0.6014), (0.3333, -0.5, 0.6014), (0.5, -0.5, 0.6014), (0.0, 0.0, 0.6014), (0.0, -0.25, 0.6014), (0.0, -0.452, 0.6014), (1.0, -0.464, 0.6014), (1.038, 0.0, 0.6031), (1.038, -0.2469, 0.6031), (1.038, -0.359, 0.6021), (1.038, -0.464, 0.6014), (1.0, -0.5, 0.5208), (0.0, -0.5, 0.5208), (0.6667, -0.5, 0.5208), (0.3333, -0.5, 0.5208), (0.5, -0.5, 0.5208), (0.0, 0.0, 0.5208), (0.0, -0.25, 0.5208), (0.0, -0.452, 0.5208), (1.0, -0.464, 0.5208), (1.038, 0.0, 0.5225), (1.038, -0.2478, 0.5224), (1.038, -0.3604, 0.5215), (1.038, -0.464, 0.5208), (0.6811, 0.0, 1.346), (0.7297, -0.1096, 1.346), (0.2703, -0.1096, 1.343), (0.3189, 0.0, 1.341), (0.5, -0.2652, 1.324), (0.6817, 0.0, 1.27), (0.3195, 0.0, 1.265), (0.5006, -0.2033, 1.247), (0.6817, -0.08066, 1.268), (0.3196, -0.08071, 1.265)], [], [(65, 7, 2, 63), (40, 38, 2, 7), (46, 39, 6, 47), (41, 40, 7, 16), (62, 47, 6, 64), (66, 16, 7, 65), (17, 10, 14, 19), (1, 5, 10, 48), (4, 3, 9, 11), (53, 52, 57, 58), (14, 13, 27, 28), (10, 5, 13, 14), (4, 11, 15, 12), (19, 14, 28, 31), (11, 17, 19, 15), (64, 6, 16, 66), (39, 41, 16, 6), (30, 31, 92, 90), (29, 30, 90, 34), (15, 19, 31, 30), (12, 15, 30, 29), (35, 36, 95, 97), (91, 35, 97, 94), (31, 28, 89, 92), (28, 27, 32, 89), (10, 17, 41, 39), (17, 11, 40, 41), (48, 10, 39, 46), (11, 9, 38, 40), (49, 8, 56, 54), (67, 68, 9, 3), (81, 45, 44, 82), (69, 63, 2, 38), (0, 37, 46, 47), (8, 49, 1, 48), (70, 0, 47, 62), (50, 52, 25, 21), (53, 51, 20, 42), (37, 8, 48, 46), (52, 53, 42, 25), (73, 60, 61, 74), (71, 54, 56, 72), (72, 56, 60, 73), (51, 53, 58, 59), (8, 37, 60, 56), (52, 50, 55, 57), (83, 51, 59, 87), (37, 0, 61, 60), (0, 70, 74, 61), (85, 72, 73, 86), (84, 71, 72, 85), (86, 73, 74, 87), (83, 70, 62, 75), (82, 76, 63, 69), (9, 68, 69, 38), (80, 81, 68, 67), (77, 64, 66, 79), (79, 66, 65, 78), (75, 62, 64, 77), (78, 65, 63, 76), (24, 78, 76, 22), (20, 75, 77, 23), (26, 79, 78, 24), (23, 77, 79, 26), (43, 45, 81, 80), (44, 22, 76, 82), (51, 83, 75, 20), (58, 86, 87, 59), (55, 84, 85, 57), (57, 85, 86, 58), (70, 83, 87, 74), (68, 81, 82, 69), (93, 18, 95, 96), (88, 33, 89, 32), (35, 91, 34, 90), (33, 36, 92, 89), (18, 94, 97, 95), (36, 35, 90, 92), (36, 33, 96, 95), (33, 88, 93, 96)])
me_cube_005.polygons.foreach_set('material_index', [1, 1, 1, 1, 1, 1, 1, 1, 1, 1, 1, 1, 1, 1, 1, 1, 1, 1, 1, 1, 1, 1, 1, 1, 1, 1, 1, 1, 1, 1, 1, 1, 1, 1, 1, 1, 1, 1, 1, 1, 1, 1, 1, 1, 1, 1, 1, 1, 1, 1, 1, 1, 0, 0, 1, 0, 0, 0, 0, 0, 1, 1, 1, 1, 1, 1, 1, 1, 1, 1, 1, 0, 1, 1, 1, 1, 1, 1, 1, 1])
_uv = me_cube_005.uv_layers.new(name='UVMap')
_uv.uv.foreach_set('vector', [0.5478, 0.8333, 0.625, 0.8333, 0.625, 0.875, 0.537, 0.875, 0.7083, 0.7242, 0.75, 0.738, 0.75, 0.75, 0.7083, 0.75, 0.625, 0.7168, 0.6667, 0.7242, 0.6667, 0.75, 0.625, 0.75, 0.6875, 0.7136, 0.7083, 0.7242, 0.7083, 0.75, 0.6875, 0.75, 0.537, 0.75, 0.625, 0.75, 0.625, 0.7917, 0.5478, 0.7917, 0.549, 0.8125, 0.625, 0.8125, 0.625, 0.8333, 0.5478, 0.8333, 0.6875, 0.6875, 0.6667, 0.6875, 0.6667, 0.6875, 0.6875, 0.6875, 0.625, 0.625, 0.6667, 0.625, 0.6667, 0.6875, 0.625, 0.6875, 0.7083, 0.625, 0.75, 0.625, 0.75, 0.6875, 0.7083, 0.6875, 0.4256, 0.716, 0.4249, 0.6875, 0.4249, 0.6875, 0.4256, 0.716, 0.6667, 0.6875, 0.6667, 0.625, 0.6667, 0.625, 0.6667, 0.6875, 0.6667, 0.6875, 0.6667, 0.625, 0.6667, 0.625, 0.6667, 0.6875, 0.7083, 0.625, 0.7083, 0.6875, 0.7083, 0.6875, 0.7083, 0.625, 0.6875, 0.6875, 0.6667, 0.6875, 0.6667, 0.6875, 0.6875, 0.6875, 0.7083, 0.6875, 0.6875, 0.6875, 0.6875, 0.6875, 0.7083, 0.6875, 0.5478, 0.7917, 0.625, 0.7917, 0.625, 0.8125, 0.549, 0.8125, 0.6667, 0.7242, 0.6875, 0.7136, 0.6875, 0.75, 0.6667, 0.75, 0.7083, 0.6875, 0.6875, 0.6875, 0.6875, 0.6875, 0.7083, 0.6875, 0.7083, 0.625, 0.7083, 0.6875, 0.7083, 0.6875, 0.7083, 0.625, 0.7083, 0.6875, 0.6875, 0.6875, 0.6875, 0.6875, 0.7083, 0.6875, 0.7083, 0.625, 0.7083, 0.6875, 0.7083, 0.6875, 0.7083, 0.625, 0.7039, 0.6639, 0.6875, 0.6736, 0.6875, 0.6736, 0.7039, 0.6639, 0.7039, 0.6473, 0.7039, 0.6639, 0.7039, 0.6639, 0.7039, 0.6473, 0.6875, 0.6875, 0.6667, 0.6875, 0.6667, 0.6875, 0.6875, 0.6875, 0.6667, 0.6875, 0.6667, 0.625, 0.6667, 0.625, 0.6667, 0.6875, 0.6667, 0.6875, 0.6875, 0.6875, 0.6875, 0.7136, 0.6667, 0.7242, 0.6875, 0.6875, 0.7083, 0.6875, 0.7083, 0.7242, 0.6875, 0.7136, 0.625, 0.6875, 0.6667, 0.6875, 0.6667, 0.7242, 0.625, 0.7168, 0.7083, 0.6875, 0.75, 0.6875, 0.75, 0.738, 0.7083, 0.7242, 0.6108, 0.634, 0.6102, 0.6862, 0.6102, 0.6862, 0.6108, 0.634, 0.3833, 0.3194, 0.3943, 0.3614, 0.75, 0.6875, 0.75, 0.625, 0.281, 0.2576, 0.0, 0.0, 0.0, 0.0, 0.3059, 0.301, 0.4293, 0.4224, 0.6107, 0.8013, 0.75, 0.75, 0.75, 0.738, 0.6084, 0.741, 0.6096, 0.7141, 0.625, 0.7168, 0.625, 0.75, 0.6102, 0.6862, 0.6108, 0.634, 0.625, 0.625, 0.625, 0.6875, 0.5501, 0.741, 0.6084, 0.741, 0.625, 0.75, 0.537, 0.75, 0.4245, 0.634, 0.4249, 0.6875, 0.4104, 0.6875, 0.4104, 0.625, 0.4256, 0.716, 0.4263, 0.741, 0.4104, 0.75, 0.4104, 0.738, 0.6096, 0.7141, 0.6102, 0.6862, 0.625, 0.6875, 0.625, 0.7168, 0.4249, 0.6875, 0.4256, 0.716, 0.4104, 0.738, 0.4104, 0.6875, 0.5437, 0.7148, 0.6096, 0.7141, 0.6084, 0.741, 0.5501, 0.741, 0.5342, 0.634, 0.6108, 0.634, 0.6102, 0.6862, 0.5379, 0.6867, 0.5379, 0.6867, 0.6102, 0.6862, 0.6096, 0.7141, 0.5437, 0.7148, 0.4263, 0.741, 0.4256, 0.716, 0.4256, 0.716, 0.4263, 0.741, 0.6102, 0.6862, 0.6096, 0.7141, 0.6096, 0.7141, 0.6102, 0.6862, 0.4249, 0.6875, 0.4245, 0.634, 0.4245, 0.634, 0.4249, 0.6875, 0.5145, 0.741, 0.4263, 0.741, 0.4263, 0.741, 0.5145, 0.741, 0.6096, 0.7141, 0.6084, 0.741, 0.6084, 0.741, 0.6096, 0.7141, 0.6084, 0.741, 0.5501, 0.741, 0.5501, 0.741, 0.6084, 0.741, 0.5054, 0.687, 0.5379, 0.6867, 0.5437, 0.7148, 0.5097, 0.7151, 0.5027, 0.634, 0.5342, 0.634, 0.5379, 0.6867, 0.5054, 0.687, 0.5097, 0.7151, 0.5437, 0.7148, 0.5501, 0.741, 0.5145, 0.741, 0.5145, 0.741, 0.5501, 0.741, 0.537, 0.75, 0.5006, 0.75, 0.3059, 0.301, 0.5531, 0.8225, 0.6107, 0.8013, 0.4293, 0.4224, 0.75, 0.6875, 0.3943, 0.3614, 0.4293, 0.4224, 0.75, 0.738, 0.2732, 0.2276, 0.281, 0.2576, 0.3943, 0.3614, 0.3833, 0.3194, 0.5083, 0.7917, 0.5478, 0.7917, 0.549, 0.8125, 0.5092, 0.8125, 0.5092, 0.8125, 0.549, 0.8125, 0.5478, 0.8333, 0.5083, 0.8333, 0.5006, 0.75, 0.537, 0.75, 0.5478, 0.7917, 0.5083, 0.7917, 0.5083, 0.8333, 0.5478, 0.8333, 0.537, 0.875, 0.5006, 0.875, 0.4104, 0.8333, 0.5083, 0.8333, 0.5006, 0.875, 0.4104, 0.875, 0.4104, 0.75, 0.5006, 0.75, 0.5083, 0.7917, 0.4104, 0.7917, 0.4104, 0.8125, 0.5092, 0.8125, 0.5083, 0.8333, 0.4104, 0.8333, 0.4104, 0.7917, 0.5083, 0.7917, 0.5092, 0.8125, 0.4104, 0.8125, 0.0, 0.0, 0.0, 0.0, 0.281, 0.2576, 0.2732, 0.2276, 0.0, 0.0, 0.4104, 0.875, 0.5531, 0.8225, 0.3059, 0.301, 0.4263, 0.741, 0.5145, 0.741, 0.5006, 0.75, 0.4104, 0.75, 0.4256, 0.716, 0.5097, 0.7151, 0.5145, 0.741, 0.4263, 0.741, 0.4245, 0.634, 0.5027, 0.634, 0.5054, 0.687, 0.4249, 0.6875, 0.4249, 0.6875, 0.5054, 0.687, 0.5097, 0.7151, 0.4256, 0.716, 0.5501, 0.741, 0.5145, 0.741, 0.5145, 0.741, 0.5501, 0.741, 0.3943, 0.3614, 0.281, 0.2576, 0.3059, 0.301, 0.4293, 0.4224, 0.6711, 0.6473, 0.6875, 0.6365, 0.6875, 0.6736, 0.6711, 0.6639, 0.6711, 0.6473, 0.6711, 0.6639, 0.6667, 0.6875, 0.6667, 0.625, 0.7039, 0.6639, 0.7039, 0.6473, 0.7083, 0.625, 0.7083, 0.6875, 0.6711, 0.6639, 0.6875, 0.6736, 0.6875, 0.6875, 0.6667, 0.6875, 0.6875, 0.6365, 0.7039, 0.6473, 0.7039, 0.6639, 0.6875, 0.6736, 0.6875, 0.6736, 0.7039, 0.6639, 0.7083, 0.6875, 0.6875, 0.6875, 0.6875, 0.6736, 0.6711, 0.6639, 0.6711, 0.6639, 0.6875, 0.6736, 0.6711, 0.6639, 0.6711, 0.6473, 0.6711, 0.6473, 0.6711, 0.6639])
me_cube_005.materials.append(mat_stripe)
me_cube_005.materials.append(mat_castiron)
me_cube_005.use_mirror_vertex_groups = False
me_cube_005.update()
me_plane = bpy.data.meshes.new('Plane')
me_plane.from_pydata([(-2.0, 0.7075, 0.0), (3.003, 0.7075, 0.0), (-2.0, 2.982, 0.0), (3.003, 2.982, 0.0), (-2.0, 2.982, -0.3109), (-2.0, 0.7075, -0.3109), (3.003, 0.7075, -0.3109), (3.003, 2.982, -0.3109), (1.0, 0.7075, 0.0), (1.0, 2.982, 0.0), (1.0, 0.7075, -0.3109), (1.0, 2.982, -0.3109), (3.003, 4.982, -0.3109), (3.003, 4.982, 0.0), (1.0, 4.982, 0.0), (1.0, 4.982, -0.3109), (4.289, 0.7075, 0.0), (4.289, 2.982, 0.0), (4.289, 0.7075, -0.3109), (4.289, 2.982, -0.3109), (6.0, 0.7075, -0.2227), (6.0, 2.982, -0.2227), (6.0, 0.7075, -0.3109), (6.0, 2.982, -0.3109), (7.0, 0.7075, -0.2227), (7.0, 2.982, -0.2227), (7.0, 0.7075, -0.3109), (7.0, 2.982, -0.3109), (-3.0, 2.982, 0.0), (-3.0, 0.7075, 0.0), (-3.0, 2.982, -0.3109), (-3.0, 0.7075, -0.3109)], [], [(8, 1, 3, 9), (10, 11, 7, 6), (2, 28, 29, 0), (9, 11, 4, 2), (8, 10, 6, 1), (6, 18, 16, 1), (0, 5, 10, 8), (7, 12, 13, 3), (5, 4, 11, 10), (0, 8, 9, 2), (13, 12, 15, 14), (9, 14, 15, 11), (11, 15, 12, 7), (3, 13, 14, 9), (18, 22, 20, 16), (3, 17, 19, 7), (7, 19, 18, 6), (1, 16, 17, 3), (21, 25, 27, 23), (19, 23, 22, 18), (17, 21, 23, 19), (16, 20, 21, 17), (24, 26, 27, 25), (20, 24, 25, 21), (22, 26, 24, 20), (23, 27, 26, 22), (28, 30, 31, 29), (4, 30, 28, 2), (0, 29, 31, 5), (5, 31, 30, 4)])
_uv = me_plane.uv_layers.new(name='UVMap')
_uv.uv.foreach_set('vector', [0.5, 0.0, 1.0, 0.0, 1.0, 1.0, 0.5, 1.0, 0.5, 0.0, 0.5, 1.0, 1.0, 1.0, 1.0, 0.0, 0.0, 1.0, 0.0, 1.0, 0.0, 0.0, 0.0, 0.0, 0.5, 1.0, 0.5, 1.0, 0.0, 1.0, 0.0, 1.0, 0.5, 0.0, 0.5, 0.0, 1.0, 0.0, 1.0, 0.0, 1.0, 0.0, 1.0, 0.0, 1.0, 0.0, 1.0, 0.0, 0.0, 0.0, 0.0, 0.0, 0.5, 0.0, 0.5, 0.0, 1.0, 1.0, 1.0, 1.0, 1.0, 1.0, 1.0, 1.0, 0.0, 0.0, 0.0, 1.0, 0.5, 1.0, 0.5, 0.0, 0.0, 0.0, 0.5, 0.0, 0.5, 1.0, 0.0, 1.0, 1.0, 1.0, 1.0, 1.0, 0.5, 1.0, 0.5, 1.0, 0.5, 1.0, 0.5, 1.0, 0.5, 1.0, 0.5, 1.0, 0.5, 1.0, 0.5, 1.0, 1.0, 1.0, 1.0, 1.0, 1.0, 1.0, 1.0, 1.0, 0.5, 1.0, 0.5, 1.0, 1.0, 0.0, 1.0, 0.0, 1.0, 0.0, 1.0, 0.0, 1.0, 1.0, 1.0, 1.0, 1.0, 1.0, 1.0, 1.0, 1.0, 1.0, 1.0, 1.0, 1.0, 0.0, 1.0, 0.0, 1.0, 0.0, 1.0, 0.0, 1.0, 1.0, 1.0, 1.0, 1.0, 1.0, 1.0, 1.0, 1.0, 1.0, 1.0, 1.0, 1.0, 1.0, 1.0, 1.0, 1.0, 0.0, 1.0, 0.0, 1.0, 1.0, 1.0, 1.0, 1.0, 1.0, 1.0, 1.0, 1.0, 0.0, 1.0, 0.0, 1.0, 1.0, 1.0, 1.0, 1.0, 0.0, 1.0, 0.0, 1.0, 1.0, 1.0, 1.0, 1.0, 0.0, 1.0, 0.0, 1.0, 1.0, 1.0, 1.0, 1.0, 0.0, 1.0, 0.0, 1.0, 0.0, 1.0, 0.0, 1.0, 1.0, 1.0, 1.0, 1.0, 0.0, 1.0, 0.0, 0.0, 1.0, 0.0, 1.0, 0.0, 0.0, 0.0, 0.0, 0.0, 1.0, 0.0, 1.0, 0.0, 1.0, 0.0, 1.0, 0.0, 0.0, 0.0, 0.0, 0.0, 0.0, 0.0, 0.0, 0.0, 0.0, 0.0, 0.0, 0.0, 1.0, 0.0, 1.0])
me_plane.materials.append(mat_platform)
me_plane.update()
me_cube_009 = bpy.data.meshes.new('Cube.009')
me_cube_009.from_pydata([(-0.06068, 1.102, 0.0), (-0.06068, 1.102, 2.078), (-0.06068, 0.9809, 0.0), (-0.06068, 0.9809, 2.078), (0.06068, 1.102, 0.0), (0.06068, 1.102, 2.078), (0.06068, 0.9809, 0.0), (0.06068, 0.9809, 2.078), (0.06068, 1.102, 0.0), (0.06068, 0.9809, 0.0), (-0.06068, 1.102, 0.0), (-0.06068, 0.9809, 0.0)], [], [(0, 2, 3, 1), (2, 6, 7, 3), (6, 4, 5, 7), (4, 0, 1, 5), (2, 0, 4, 6), (7, 5, 1, 3), (9, 11, 10, 8)])
_uv = me_cube_009.uv_layers.new(name='UVMap')
_uv.uv.foreach_set('vector', [0.375, 0.0, 0.375, 0.25, 0.625, 0.25, 0.625, 0.0, 0.375, 0.25, 0.375, 0.5, 0.625, 0.5, 0.625, 0.25, 0.375, 0.5, 0.375, 0.75, 0.625, 0.75, 0.625, 0.5, 0.375, 0.75, 0.375, 1.0, 0.625, 1.0, 0.625, 0.75, 0.125, 0.5, 0.125, 0.75, 0.375, 0.75, 0.375, 0.5, 0.625, 0.5, 0.625, 0.75, 0.875, 0.75, 0.875, 0.5, 0.125, 0.5, 0.375, 0.5, 0.375, 0.75, 0.125, 0.75])
me_cube_009.materials.append(mat_columns)
me_cube_009.update()
me_plane_001 = bpy.data.meshes.new('Plane.001')
me_plane_001.from_pydata([(-2.494, -1.0, 0.0), (4.783, -1.0, 0.0), (-2.494, 2.009, 0.4651), (4.783, 2.009, 0.4651), (-2.494, 4.231, 0.1459), (4.783, 4.231, 0.1459), (-2.494, 2.913, 1.164), (4.783, 2.913, 1.164), (-2.494, -0.9832, -0.1087), (4.783, -0.9832, -0.1087), (-2.494, 2.053, 0.3641), (4.783, 2.053, 0.3641), (-2.494, 4.163, 0.05883), (4.783, 4.163, 0.05883), (-2.494, 2.913, 1.054), (4.783, 2.913, 1.054), (-2.528, 2.009, 0.4651), (-2.518, -1.023, -0.003602), (4.807, -1.023, -0.003602), (4.817, 2.009, 0.4651), (4.807, 4.249, 0.1315), (-2.518, 4.249, 0.1315), (-2.528, 2.913, 1.164), (4.817, 2.913, 1.164), (-2.528, 2.053, 0.3641), (-2.518, -1.007, -0.1123), (4.807, -1.007, -0.1123), (4.817, 2.053, 0.3641), (4.807, 4.182, 0.04435), (-2.518, 4.182, 0.04435), (-2.528, 2.913, 1.054), (4.817, 2.913, 1.054), (-2.494, 1.991, 0.5075), (-2.494, -1.007, 0.04552), (4.783, -1.007, 0.04552), (4.783, 1.991, 0.5075), (4.783, 4.259, 0.1823), (-2.494, 4.259, 0.1823), (-2.494, 2.913, 1.21), (4.783, 2.913, 1.21), (-2.494, 2.071, 0.3219), (-2.494, -0.9761, -0.1542), (4.784, -0.9761, -0.1542), (4.784, 2.071, 0.3219), (4.784, 4.135, 0.02259), (-2.494, 4.135, 0.02259), (-2.494, 2.913, 1.008), (4.784, 2.913, 1.008), (4.817, 2.071, 0.3219), (4.817, 2.914, 1.008), (-2.528, 2.071, 0.3219), (-2.518, -0.9994, -0.1578), (-2.518, 4.154, 0.008109), (-2.528, 2.914, 1.008), (4.817, 1.991, 0.5075), (4.807, -1.03, 0.04191), (-2.528, 1.991, 0.5075), (-2.518, -1.03, 0.04191), (4.807, 4.278, 0.1679), (-2.518, 4.278, 0.1679), (-2.528, 2.913, 1.21), (4.817, 2.913, 1.21), (4.807, -0.9994, -0.1578), (4.807, 4.154, 0.008109)], [], [(0, 1, 3, 2), (6, 7, 5, 4), (2, 3, 7, 6), (8, 10, 11, 9), (14, 12, 13, 15), (10, 14, 15, 11), (2, 6, 38, 32), (11, 15, 47, 43), (20, 21, 59, 58), (4, 5, 36, 37), (12, 14, 46, 45), (18, 19, 54, 55), (31, 27, 48, 49), (15, 13, 44, 47), (17, 16, 24, 25), (18, 17, 25, 26), (19, 18, 26, 27), (21, 20, 28, 29), (16, 22, 30, 24), (20, 23, 31, 28), (22, 21, 29, 30), (23, 19, 27, 31), (17, 18, 55, 57), (3, 1, 34, 35), (30, 29, 52, 53), (14, 10, 40, 46), (16, 17, 57, 56), (1, 0, 33, 34), (28, 31, 49, 63), (13, 12, 45, 44), (32, 38, 60, 56), (42, 43, 48, 62), (37, 36, 58, 59), (41, 42, 62, 51), (43, 47, 49, 48), (40, 41, 51, 50), (45, 46, 53, 52), (35, 34, 55, 54), (36, 39, 61, 58), (44, 45, 52, 63), (38, 37, 59, 60), (33, 32, 56, 57), (46, 40, 50, 53), (39, 35, 54, 61), (34, 33, 57, 55), (47, 44, 63, 49), (22, 16, 56, 60), (5, 7, 39, 36), (23, 20, 58, 61), (6, 4, 37, 38), (21, 22, 60, 59), (7, 3, 35, 39), (19, 23, 61, 54), (25, 24, 50, 51), (10, 8, 41, 40), (26, 25, 51, 62), (8, 9, 42, 41), (27, 26, 62, 48), (9, 11, 43, 42), (29, 28, 63, 52), (24, 30, 53, 50), (0, 2, 32, 33)])
me_plane_001.polygons.foreach_set('material_index', [1, 1, 1, 1, 1, 1, 0, 0, 0, 0, 0, 0, 0, 0, 0, 0, 0, 0, 0, 0, 0, 0, 0, 0, 0, 0, 0, 0, 0, 0, 0, 0, 0, 0, 0, 0, 0, 0, 0, 0, 0, 0, 0, 0, 0, 0, 0, 0, 0, 0, 0, 0, 0, 0, 0, 0, 0, 0, 0, 0, 0, 0])
_uv = me_plane_001.uv_layers.new(name='UVMap')
_uv.uv.foreach_set('vector', [0.0, 0.0, 1.0, 0.0, 1.0, 1.0, 0.0, 1.0, 0.0, 1.0, 1.0, 1.0, 1.0, 1.0, 0.0, 1.0, 0.0, 1.0, 1.0, 1.0, 1.0, 1.0, 0.0, 1.0, 0.0, 0.0, 0.0, 1.0, 1.0, 1.0, 1.0, 0.0, 0.0, 1.0, 0.0, 1.0, 1.0, 1.0, 1.0, 1.0, 0.0, 1.0, 0.0, 1.0, 1.0, 1.0, 1.0, 1.0, 0.0, 1.0, 0.0, 1.0, 0.0, 1.0, 0.0, 1.0, 1.0, 1.0, 1.0, 1.0, 1.0, 1.0, 1.0, 1.0, 1.0, 1.0, 0.0, 1.0, 0.0, 1.0, 1.0, 1.0, 0.0, 1.0, 1.0, 1.0, 1.0, 1.0, 0.0, 1.0, 0.0, 1.0, 0.0, 1.0, 0.0, 1.0, 0.0, 1.0, 1.0, 0.0, 1.0, 1.0, 1.0, 1.0, 1.0, 0.0, 1.0, 1.0, 1.0, 1.0, 1.0, 1.0, 1.0, 1.0, 1.0, 1.0, 1.0, 1.0, 1.0, 1.0, 1.0, 1.0, 0.0, 0.0, 0.0, 1.0, 0.0, 1.0, 0.0, 0.0, 1.0, 0.0, 0.0, 0.0, 0.0, 0.0, 1.0, 0.0, 1.0, 1.0, 1.0, 0.0, 1.0, 0.0, 1.0, 1.0, 0.0, 1.0, 1.0, 1.0, 1.0, 1.0, 0.0, 1.0, 0.0, 1.0, 0.0, 1.0, 0.0, 1.0, 0.0, 1.0, 1.0, 1.0, 1.0, 1.0, 1.0, 1.0, 1.0, 1.0, 0.0, 1.0, 0.0, 1.0, 0.0, 1.0, 0.0, 1.0, 1.0, 1.0, 1.0, 1.0, 1.0, 1.0, 1.0, 1.0, 0.0, 0.0, 1.0, 0.0, 1.0, 0.0, 0.0, 0.0, 1.0, 1.0, 1.0, 0.0, 1.0, 0.0, 1.0, 1.0, 0.0, 1.0, 0.0, 1.0, 0.0, 1.0, 0.0, 1.0, 0.0, 1.0, 0.0, 1.0, 0.0, 1.0, 0.0, 1.0, 0.0, 1.0, 0.0, 0.0, 0.0, 0.0, 0.0, 1.0, 1.0, 0.0, 0.0, 0.0, 0.0, 0.0, 1.0, 0.0, 1.0, 1.0, 1.0, 1.0, 1.0, 1.0, 1.0, 1.0, 1.0, 1.0, 0.0, 1.0, 0.0, 1.0, 1.0, 1.0, 0.0, 1.0, 0.0, 1.0, 0.0, 1.0, 0.0, 1.0, 1.0, 0.0, 1.0, 1.0, 1.0, 1.0, 1.0, 0.0, 0.0, 1.0, 1.0, 1.0, 1.0, 1.0, 0.0, 1.0, 0.0, 0.0, 1.0, 0.0, 1.0, 0.0, 0.0, 0.0, 1.0, 1.0, 1.0, 1.0, 1.0, 1.0, 1.0, 1.0, 0.0, 1.0, 0.0, 0.0, 0.0, 0.0, 0.0, 1.0, 0.0, 1.0, 0.0, 1.0, 0.0, 1.0, 0.0, 1.0, 1.0, 1.0, 1.0, 0.0, 1.0, 0.0, 1.0, 1.0, 1.0, 1.0, 1.0, 1.0, 1.0, 1.0, 1.0, 1.0, 1.0, 1.0, 0.0, 1.0, 0.0, 1.0, 1.0, 1.0, 0.0, 1.0, 0.0, 1.0, 0.0, 1.0, 0.0, 1.0, 0.0, 0.0, 0.0, 1.0, 0.0, 1.0, 0.0, 0.0, 0.0, 1.0, 0.0, 1.0, 0.0, 1.0, 0.0, 1.0, 1.0, 1.0, 1.0, 1.0, 1.0, 1.0, 1.0, 1.0, 1.0, 0.0, 0.0, 0.0, 0.0, 0.0, 1.0, 0.0, 1.0, 1.0, 1.0, 1.0, 1.0, 1.0, 1.0, 1.0, 0.0, 1.0, 0.0, 1.0, 0.0, 1.0, 0.0, 1.0, 1.0, 1.0, 1.0, 1.0, 1.0, 1.0, 1.0, 1.0, 1.0, 1.0, 1.0, 1.0, 1.0, 1.0, 1.0, 1.0, 0.0, 1.0, 0.0, 1.0, 0.0, 1.0, 0.0, 1.0, 0.0, 1.0, 0.0, 1.0, 0.0, 1.0, 0.0, 1.0, 1.0, 1.0, 1.0, 1.0, 1.0, 1.0, 1.0, 1.0, 1.0, 1.0, 1.0, 1.0, 1.0, 1.0, 1.0, 1.0, 0.0, 0.0, 0.0, 1.0, 0.0, 1.0, 0.0, 0.0, 0.0, 1.0, 0.0, 0.0, 0.0, 0.0, 0.0, 1.0, 1.0, 0.0, 0.0, 0.0, 0.0, 0.0, 1.0, 0.0, 0.0, 0.0, 1.0, 0.0, 1.0, 0.0, 0.0, 0.0, 1.0, 1.0, 1.0, 0.0, 1.0, 0.0, 1.0, 1.0, 1.0, 0.0, 1.0, 1.0, 1.0, 1.0, 1.0, 0.0, 0.0, 1.0, 1.0, 1.0, 1.0, 1.0, 0.0, 1.0, 0.0, 1.0, 0.0, 1.0, 0.0, 1.0, 0.0, 1.0, 0.0, 0.0, 0.0, 1.0, 0.0, 1.0, 0.0, 0.0])
me_plane_001.materials.append(mat_eaves)
me_plane_001.materials.append(mat_roof)
me_plane_001.update()
me_cube_010 = bpy.data.meshes.new('Cube.010')
me_cube_010.from_pydata([(-2.0, -1.0, -1.0), (-2.0, 1.0, -1.0), (1.0, -1.0, -1.0), (1.0, 1.0, -1.0), (-2.0, 1.5, -1.0), (1.0, 1.5, -1.0), (3.003, 1.0, -1.0), (3.003, 1.5, -1.0), (4.289, 1.0, -1.0), (4.289, 1.5, -1.0), (3.003, -1.0, -1.0), (4.289, -1.0, -1.0), (-2.0, -1.0, 1.25), (-2.0, -0.2651, 1.364), (-2.0, 0.5957, 2.054), (-2.0, 1.0, 1.732), (1.0, -0.2651, 1.364), (1.0, 0.5957, 2.054), (1.0, 1.0, 1.732), (1.0, -1.0, 1.25), (-2.0, 1.5, 1.334), (1.0, 1.5, 1.334), (3.003, 1.0, 1.732), (3.003, 1.5, 1.334), (4.289, 1.0, 1.732), (4.289, 1.5, 1.334), (3.003, -1.0, 1.25), (3.003, -0.2651, 1.364), (3.003, 0.5957, 2.054), (4.289, -0.2651, 1.364), (4.289, 0.5957, 2.054), (4.289, -1.0, 1.25), (1.0, -0.2655, -1.0), (-2.0, -0.2652, -1.0), (3.003, -0.2654, -1.0), (4.289, -0.2649, -1.0), (4.289, 0.5958, -1.0), (3.003, 0.5957, -1.0), (1.0, 0.5956, -1.0), (-2.0, 0.5963, -1.0), (-2.0, -1.0, -0.159), (-2.0, 1.5, -0.159), (1.0, 1.5, -0.159), (3.003, 1.5, -0.159), (4.289, 1.5, -0.159), (-2.0, 1.0, -0.159), (1.0, -1.0, -0.159), (1.0, 1.0, -0.159), (1.0, -0.2653, -0.159), (-2.0, -0.2652, -0.159), (1.0, 0.5957, -0.159), (-2.0, 0.596, -0.159), (3.003, -1.0, -0.159), (4.289, -1.0, -0.159), (4.289, -0.265, -0.159), (3.003, -0.2652, -0.159), (4.289, 0.5958, -0.159), (3.003, 0.5957, -0.159), (4.289, 1.0, -0.159), (3.003, 1.0, -0.159), (-2.087, 0.5963, -1.0), (-2.087, 1.0, -1.0), (-2.062, -1.061, -1.0), (1.061, -1.061, -1.0), (1.087, 0.5956, -1.0), (1.061, 0.9385, -1.0), (-2.062, 1.561, -1.0), (1.0, 1.587, -1.0), (2.942, 0.9385, -1.0), (3.003, 1.587, -1.0), (4.351, 1.561, -1.0), (2.916, -0.2654, -1.0), (2.942, -1.061, -1.0), (4.376, -0.2649, -1.0), (4.351, -1.061, -1.0), (4.376, 1.0, -1.0), (1.087, -0.2655, -1.0), (-2.087, -0.2652, -1.0), (-2.087, -0.2652, -0.159), (2.916, 0.5957, -1.0), (4.376, 0.5958, -1.0), (4.376, -0.265, -0.159), (2.916, 0.5957, -0.159), (1.087, 0.5957, -0.159), (-2.062, -1.061, -0.159), (-2.062, 1.561, -0.159), (1.0, 1.587, -0.159), (3.003, 1.587, -0.159), (4.351, 1.561, -0.159), (-2.087, 1.0, -0.159), (1.061, -1.061, -0.159), (1.061, 0.9385, -0.159), (1.087, -0.2653, -0.159), (-2.087, 0.596, -0.159), (2.942, -1.061, -0.159), (4.351, -1.061, -0.159), (2.916, -0.2652, -0.159), (4.376, 0.5958, -0.159), (4.376, 1.0, -0.159), (2.942, 0.9385, -0.159)], [], [(57, 59, 99, 82), (49, 51, 93, 78), (59, 47, 91, 99), (1, 3, 38, 39), (42, 41, 20, 21), (41, 45, 15, 20), (3, 1, 4, 5), (6, 7, 9, 8), (3, 5, 7, 6), (18, 47, 59, 22), (35, 36, 80, 73), (24, 58, 44, 25), (44, 43, 23, 25), (3, 6, 68, 65), (8, 9, 70, 75), (58, 56, 97, 98), (6, 8, 36, 37), (19, 16, 13, 12), (31, 29, 27, 26), (15, 14, 17, 18), (22, 28, 30, 24), (14, 13, 16, 17), (30, 28, 27, 29), (48, 16, 19, 46), (33, 32, 2, 0), (37, 34, 71, 79), (51, 45, 89, 93), (34, 35, 11, 10), (5, 4, 66, 67), (23, 22, 24, 25), (21, 18, 22, 23), (30, 56, 58, 24), (37, 36, 35, 34), (39, 33, 77, 60), (50, 47, 18, 17), (39, 38, 32, 33), (51, 49, 13, 14), (18, 21, 20, 15), (44, 58, 98, 88), (50, 48, 92, 83), (13, 49, 40, 12), (4, 1, 61, 66), (32, 38, 64, 76), (23, 43, 42, 21), (46, 40, 84, 90), (38, 3, 65, 64), (12, 40, 46, 19), (17, 16, 48, 50), (14, 15, 45, 51), (28, 57, 55, 27), (27, 55, 52, 26), (29, 54, 56, 30), (26, 52, 53, 31), (31, 53, 54, 29), (54, 53, 95, 81), (41, 42, 86, 85), (0, 2, 63, 62), (59, 57, 28, 22), (93, 89, 61, 60), (83, 92, 76, 64), (84, 62, 63, 90), (87, 69, 67, 86), (68, 79, 82, 99), (95, 74, 73, 81), (94, 72, 74, 95), (78, 77, 62, 84), (81, 73, 80, 97), (96, 71, 72, 94), (82, 79, 71, 96), (60, 77, 78, 93), (64, 65, 91, 83), (76, 92, 90, 63), (70, 69, 87, 88), (66, 61, 89, 85), (67, 66, 85, 86), (88, 98, 75, 70), (98, 97, 80, 75), (99, 91, 65, 68), (9, 7, 69, 70), (47, 50, 83, 91), (34, 10, 72, 71), (40, 49, 78, 84), (48, 46, 90, 92), (11, 35, 73, 74), (55, 57, 82, 96), (36, 8, 75, 80), (43, 44, 88, 87), (10, 11, 74, 72), (52, 55, 96, 94), (6, 37, 79, 68), (42, 43, 87, 86), (2, 32, 76, 63), (56, 54, 81, 97), (1, 39, 60, 61), (45, 41, 85, 89), (33, 0, 62, 77), (53, 52, 94, 95), (7, 5, 67, 69)])
me_cube_010.polygons.foreach_set('material_index', [1, 1, 1, 1, 0, 0, 1, 1, 1, 0, 1, 0, 0, 1, 1, 1, 1, 0, 0, 0, 0, 0, 0, 0, 1, 1, 1, 1, 1, 0, 0, 0, 1, 1, 0, 1, 0, 0, 1, 1, 0, 1, 1, 0, 1, 1, 0, 0, 0, 0, 0, 0, 0, 0, 1, 1, 1, 0, 1, 1, 1, 1, 1, 1, 1, 1, 1, 1, 1, 1, 1, 1, 1, 1, 1, 1, 1, 1, 1, 1, 1, 1, 1, 1, 1, 1, 1, 1, 1, 1, 1, 1, 1, 1, 1, 1, 1, 1])
_uv = me_cube_010.uv_layers.new(name='UVMap')
_uv.uv.foreach_set('vector', [0.4801, 0.1995, 0.469, 0.25, 0.469, 0.25, 0.4801, 0.1995, 0.4564, 0.09185, 0.4801, 0.1995, 0.4801, 0.1995, 0.4564, 0.09185, 0.469, 0.5, 0.469, 0.5, 0.469, 0.5, 0.469, 0.5, 0.125, 0.5, 0.375, 0.5, 0.375, 0.5506, 0.125, 0.5505, 0.4553, 0.5, 0.4553, 0.25, 0.5356, 0.25, 0.5356, 0.5, 0.4553, 0.25, 0.469, 0.25, 0.563, 0.25, 0.5356, 0.25, 0.375, 0.5, 0.125, 0.5, 0.125, 0.5, 0.375, 0.5, 0.375, 0.5, 0.375, 0.5, 0.375, 0.5, 0.375, 0.5, 0.375, 0.5, 0.375, 0.5, 0.375, 0.5, 0.375, 0.5, 0.563, 0.5, 0.469, 0.5, 0.469, 0.5, 0.563, 0.5, 0.375, 0.6581, 0.375, 0.5505, 0.375, 0.5505, 0.375, 0.6581, 0.563, 0.5, 0.469, 0.5, 0.4553, 0.5, 0.5356, 0.5, 0.4553, 0.5, 0.4553, 0.5, 0.5356, 0.5, 0.5356, 0.5, 0.375, 0.5, 0.375, 0.5, 0.375, 0.5, 0.375, 0.5, 0.375, 0.5, 0.375, 0.5, 0.375, 0.5, 0.375, 0.5, 0.469, 0.5, 0.4801, 0.5505, 0.4801, 0.5505, 0.469, 0.5, 0.125, 0.5, 0.375, 0.5, 0.375, 0.5505, 0.125, 0.5505, 0.4801, 0.7579, 0.4801, 1.0, 0.06789, 1.0, 0.06789, 0.7579, 0.9321, 0.7579, 0.9321, 1.0, 0.7554, 1.0, 0.7554, 0.7579, 0.06789, 1.0, 0.06789, 1.0, 0.4801, 1.0, 0.4801, 1.0, 0.7554, 1.0, 0.7554, 1.0, 0.9321, 1.0, 0.9321, 1.0, 0.06789, 1.0, 0.06789, 1.0, 0.4801, 1.0, 0.4801, 1.0, 0.9321, 1.0, 0.7554, 1.0, 0.7554, 1.0, 0.9321, 1.0, 0.4564, 0.6582, 0.5377, 0.6581, 0.5298, 0.75, 0.4524, 0.75, 0.125, 0.6581, 0.375, 0.6582, 0.375, 0.75, 0.125, 0.75, 0.125, 0.5505, 0.125, 0.6582, 0.125, 0.6582, 0.125, 0.5505, 0.4801, 0.1995, 0.469, 0.25, 0.469, 0.25, 0.4801, 0.1995, 0.125, 0.6582, 0.375, 0.6581, 0.375, 0.75, 0.125, 0.75, 0.375, 0.5, 0.125, 0.5, 0.125, 0.5, 0.375, 0.5, 0.7554, 1.0, 0.7554, 1.0, 0.9321, 1.0, 0.9321, 1.0, 0.4801, 1.0, 0.4801, 1.0, 0.7554, 1.0, 0.7554, 1.0, 0.5852, 0.5505, 0.4801, 0.5505, 0.469, 0.5, 0.563, 0.5, 0.125, 0.5505, 0.375, 0.5505, 0.375, 0.6581, 0.125, 0.6582, 0.125, 0.5505, 0.125, 0.6581, 0.125, 0.6581, 0.125, 0.5505, 0.4801, 0.5505, 0.469, 0.5, 0.563, 0.5, 0.5852, 0.5505, 0.125, 0.5505, 0.375, 0.5506, 0.375, 0.6582, 0.125, 0.6581, 0.4801, 0.1995, 0.4564, 0.09185, 0.5377, 0.09186, 0.5852, 0.1995, 0.4801, 1.0, 0.4801, 1.0, 0.06789, 1.0, 0.06789, 1.0, 0.4553, 0.5, 0.469, 0.5, 0.469, 0.5, 0.4553, 0.5, 0.4801, 0.5505, 0.4564, 0.6582, 0.4564, 0.6582, 0.4801, 0.5505, 0.5377, 0.09186, 0.4564, 0.09185, 0.4524, 0.0, 0.5298, 0.0, 0.125, 0.5, 0.125, 0.5, 0.125, 0.5, 0.125, 0.5, 0.375, 0.6582, 0.375, 0.5506, 0.375, 0.5506, 0.375, 0.6582, 0.5356, 0.5, 0.4553, 0.5, 0.4553, 0.5, 0.5356, 0.5, 0.4524, 0.75, 0.4524, 1.0, 0.4524, 1.0, 0.4524, 0.75, 0.375, 0.5506, 0.375, 0.5, 0.375, 0.5, 0.375, 0.5506, 0.5298, 1.0, 0.4524, 1.0, 0.4524, 0.75, 0.5298, 0.75, 0.5852, 0.5505, 0.5377, 0.6581, 0.4564, 0.6582, 0.4801, 0.5505, 0.5852, 0.1995, 0.563, 0.25, 0.469, 0.25, 0.4801, 0.1995, 0.5852, 0.1995, 0.4801, 0.1995, 0.4564, 0.09184, 0.5377, 0.09186, 0.5377, 0.09186, 0.4564, 0.09184, 0.4524, 0.0, 0.5298, 0.0, 0.5377, 0.6581, 0.4564, 0.6581, 0.4801, 0.5505, 0.5852, 0.5505, 0.5298, 1.0, 0.4524, 1.0, 0.4524, 0.75, 0.5298, 0.75, 0.5298, 0.75, 0.4524, 0.75, 0.4564, 0.6581, 0.5377, 0.6581, 0.4564, 0.6581, 0.4524, 0.75, 0.4524, 0.75, 0.4564, 0.6581, 0.4553, 0.25, 0.4553, 0.5, 0.4553, 0.5, 0.4553, 0.25, 0.125, 0.75, 0.375, 0.75, 0.375, 0.75, 0.125, 0.75, 0.469, 0.25, 0.4801, 0.1995, 0.5852, 0.1995, 0.563, 0.25, 0.4801, 0.1995, 0.469, 0.25, 0.375, 0.25, 0.375, 0.1995, 0.4801, 0.5505, 0.4564, 0.6582, 0.375, 0.6582, 0.375, 0.5506, 0.4524, 1.0, 0.375, 1.0, 0.375, 0.75, 0.4524, 0.75, 0.4553, 0.5, 0.375, 0.5, 0.375, 0.5, 0.4553, 0.5, 0.375, 0.25, 0.375, 0.1995, 0.4801, 0.1995, 0.469, 0.25, 0.4524, 0.75, 0.375, 0.75, 0.375, 0.6581, 0.4564, 0.6581, 0.4524, 1.0, 0.375, 1.0, 0.375, 0.75, 0.4524, 0.75, 0.4564, 0.09185, 0.375, 0.09185, 0.375, 0.0, 0.4524, 0.0, 0.4564, 0.6581, 0.375, 0.6581, 0.375, 0.5505, 0.4801, 0.5505, 0.4564, 0.09184, 0.375, 0.09183, 0.375, 0.0, 0.4524, 0.0, 0.4801, 0.1995, 0.375, 0.1995, 0.375, 0.09183, 0.4564, 0.09184, 0.375, 0.1995, 0.375, 0.09185, 0.4564, 0.09185, 0.4801, 0.1995, 0.375, 0.5506, 0.375, 0.5, 0.469, 0.5, 0.4801, 0.5505, 0.375, 0.6582, 0.4564, 0.6582, 0.4524, 0.75, 0.375, 0.75, 0.375, 0.5, 0.375, 0.5, 0.4553, 0.5, 0.4553, 0.5, 0.375, 0.25, 0.375, 0.25, 0.469, 0.25, 0.4553, 0.25, 0.375, 0.5, 0.375, 0.25, 0.4553, 0.25, 0.4553, 0.5, 0.4553, 0.5, 0.469, 0.5, 0.375, 0.5, 0.375, 0.5, 0.469, 0.5, 0.4801, 0.5505, 0.375, 0.5505, 0.375, 0.5, 0.469, 0.5, 0.469, 0.5, 0.375, 0.5, 0.375, 0.5, 0.375, 0.5, 0.375, 0.5, 0.375, 0.5, 0.375, 0.5, 0.469, 0.5, 0.4801, 0.5505, 0.4801, 0.5505, 0.469, 0.5, 0.125, 0.6582, 0.125, 0.75, 0.125, 0.75, 0.125, 0.6582, 0.4524, 0.0, 0.4564, 0.09185, 0.4564, 0.09185, 0.4524, 0.0, 0.4564, 0.6582, 0.4524, 0.75, 0.4524, 0.75, 0.4564, 0.6582, 0.375, 0.75, 0.375, 0.6581, 0.375, 0.6581, 0.375, 0.75, 0.4564, 0.09184, 0.4801, 0.1995, 0.4801, 0.1995, 0.4564, 0.09184, 0.375, 0.5505, 0.375, 0.5, 0.375, 0.5, 0.375, 0.5505, 0.4553, 0.5, 0.4553, 0.5, 0.4553, 0.5, 0.4553, 0.5, 0.125, 0.75, 0.375, 0.75, 0.375, 0.75, 0.125, 0.75, 0.4524, 0.0, 0.4564, 0.09184, 0.4564, 0.09184, 0.4524, 0.0, 0.125, 0.5, 0.125, 0.5505, 0.125, 0.5505, 0.125, 0.5, 0.4553, 0.5, 0.4553, 0.5, 0.4553, 0.5, 0.4553, 0.5, 0.375, 0.75, 0.375, 0.6582, 0.375, 0.6582, 0.375, 0.75, 0.4801, 0.5505, 0.4564, 0.6581, 0.4564, 0.6581, 0.4801, 0.5505, 0.125, 0.5, 0.125, 0.5505, 0.125, 0.5505, 0.125, 0.5, 0.469, 0.25, 0.4553, 0.25, 0.4553, 0.25, 0.469, 0.25, 0.125, 0.6581, 0.125, 0.75, 0.125, 0.75, 0.125, 0.6581, 0.4524, 0.75, 0.4524, 1.0, 0.4524, 1.0, 0.4524, 0.75, 0.375, 0.5, 0.375, 0.5, 0.375, 0.5, 0.375, 0.5])
me_cube_010.materials.append(mat_building)
me_cube_010.materials.append(mat_plinths)
me_cube_010.update()
me_cube_011 = bpy.data.meshes.new('Cube.011')
me_cube_011.from_pydata([(0.06068, 1.102, 0.0), (0.06068, 0.9809, 0.0), (0.06068, 1.102, 0.0), (0.06068, 1.102, 2.368), (0.06068, 0.9809, 0.0), (0.06068, 0.9809, 2.368), (-0.06068, 1.102, 0.0), (-0.06068, 1.102, 2.368), (-0.06068, 0.9809, 0.0), (-0.06068, 0.9809, 2.368)], [(1, 0)], [(2, 3, 5, 4), (4, 5, 9, 8), (8, 9, 7, 6), (6, 7, 3, 2), (4, 8, 6, 2), (9, 5, 3, 7)])
_uv = me_cube_011.uv_layers.new(name='UVMap')
_uv.uv.foreach_set('vector', [0.375, 0.0, 0.625, 0.0, 0.625, 0.25, 0.375, 0.25, 0.375, 0.25, 0.625, 0.25, 0.625, 0.5, 0.375, 0.5, 0.375, 0.5, 0.625, 0.5, 0.625, 0.75, 0.375, 0.75, 0.375, 0.75, 0.625, 0.75, 0.625, 1.0, 0.375, 1.0, 0.125, 0.5, 0.375, 0.5, 0.375, 0.75, 0.125, 0.75, 0.625, 0.5, 0.875, 0.5, 0.875, 0.75, 0.625, 0.75])
me_cube_011.materials.append(mat_columns)
me_cube_011.update()
me_cube_014 = bpy.data.meshes.new('Cube.014')
me_cube_014.from_pydata([(-0.1683, 0.4662, -1.0), (-0.08008, 0.378, 0.722), (0.1683, 0.4662, -1.0), (0.123, 0.378, 0.722), (-0.1683, 0.0, -1.0), (-0.1683, 0.0, 0.6076), (0.1683, 0.0, -1.0), (0.1683, 0.0, 0.6076), (-0.1683, 0.4662, 0.6076), (-0.08008, 0.08817, 0.722), (0.1683, 0.4662, 0.6076), (-0.08008, 0.08817, 2.561), (0.123, 0.08817, 0.722), (0.123, 0.08817, 2.561), (-0.08008, 0.378, 2.561), (0.123, 0.378, 2.561), (-0.08008, 0.08817, 2.589), (0.123, 0.08817, 2.589), (-0.08008, 0.378, 2.589), (0.123, 0.378, 2.589), (-0.04424, 0.124, 2.754), (0.08717, 0.124, 2.754), (-0.04424, 0.3422, 2.754), (0.08717, 0.3422, 2.754), (-0.08008, 0.08817, 2.71), (0.123, 0.08817, 2.71), (-0.08008, 0.378, 2.71), (0.123, 0.378, 2.71), (-0.0939, 0.07435, 2.561), (0.1368, 0.07435, 2.561), (-0.0939, 0.3918, 2.561), (0.1368, 0.3918, 2.561), (-0.0939, 0.07435, 2.589), (0.1368, 0.07435, 2.589), (-0.0939, 0.3918, 2.589), (0.1368, 0.3918, 2.589)], [], [(4, 5, 8, 0), (0, 8, 10, 2), (12, 3, 15, 13), (0, 2, 6, 4), (2, 10, 7, 6), (9, 1, 8, 5), (1, 3, 10, 8), (3, 12, 7, 10), (12, 9, 5, 7), (16, 18, 34, 32), (1, 9, 11, 14), (9, 12, 13, 11), (3, 1, 14, 15), (17, 19, 27, 25), (11, 13, 29, 28), (19, 17, 33, 35), (15, 14, 30, 31), (23, 22, 20, 21), (18, 16, 24, 26), (19, 18, 26, 27), (16, 17, 25, 24), (21, 20, 24, 25), (20, 22, 26, 24), (22, 23, 27, 26), (23, 21, 25, 27), (31, 30, 34, 35), (28, 29, 33, 32), (29, 31, 35, 33), (30, 28, 32, 34), (13, 15, 31, 29), (14, 11, 28, 30), (18, 19, 35, 34), (17, 16, 32, 33)])
_uv = me_cube_014.uv_layers.new(name='UVMap')
_uv.uv.foreach_set('vector', [0.375, 0.125, 0.625, 0.125, 0.625, 0.25, 0.375, 0.25, 0.375, 0.25, 0.625, 0.25, 0.625, 0.5, 0.375, 0.5, 0.6905, 0.6014, 0.6905, 0.5236, 0.6905, 0.5236, 0.6905, 0.6014, 0.125, 0.5, 0.375, 0.5, 0.375, 0.625, 0.125, 0.625, 0.375, 0.5, 0.625, 0.5, 0.625, 0.625, 0.375, 0.625, 0.8095, 0.6014, 0.8095, 0.5236, 0.875, 0.5, 0.875, 0.625, 0.8095, 0.5236, 0.6905, 0.5236, 0.625, 0.5, 0.875, 0.5, 0.6905, 0.5236, 0.6905, 0.6014, 0.625, 0.625, 0.625, 0.5, 0.6905, 0.6014, 0.8095, 0.6014, 0.875, 0.625, 0.625, 0.625, 0.8095, 0.6014, 0.8095, 0.5236, 0.8095, 0.5236, 0.8095, 0.6014, 0.8095, 0.5236, 0.8095, 0.6014, 0.8095, 0.6014, 0.8095, 0.5236, 0.8095, 0.6014, 0.6905, 0.6014, 0.6905, 0.6014, 0.8095, 0.6014, 0.6905, 0.5236, 0.8095, 0.5236, 0.8095, 0.5236, 0.6905, 0.5236, 0.6905, 0.6014, 0.6905, 0.5236, 0.6905, 0.5236, 0.6905, 0.6014, 0.8095, 0.6014, 0.6905, 0.6014, 0.6905, 0.6014, 0.8095, 0.6014, 0.6905, 0.5236, 0.6905, 0.6014, 0.6905, 0.6014, 0.6905, 0.5236, 0.6905, 0.5236, 0.8095, 0.5236, 0.8095, 0.5236, 0.6905, 0.5236, 0.7115, 0.5333, 0.7885, 0.5333, 0.7885, 0.5917, 0.7115, 0.5917, 0.8095, 0.5236, 0.8095, 0.6014, 0.8095, 0.6014, 0.8095, 0.5236, 0.6905, 0.5236, 0.8095, 0.5236, 0.8095, 0.5236, 0.6905, 0.5236, 0.8095, 0.6014, 0.6905, 0.6014, 0.6905, 0.6014, 0.8095, 0.6014, 0.7115, 0.5917, 0.7885, 0.5917, 0.8095, 0.6014, 0.6905, 0.6014, 0.7885, 0.5917, 0.7885, 0.5333, 0.8095, 0.5236, 0.8095, 0.6014, 0.7885, 0.5333, 0.7115, 0.5333, 0.6905, 0.5236, 0.8095, 0.5236, 0.7115, 0.5333, 0.7115, 0.5917, 0.6905, 0.6014, 0.6905, 0.5236, 0.6905, 0.5236, 0.8095, 0.5236, 0.8095, 0.5236, 0.6905, 0.5236, 0.8095, 0.6014, 0.6905, 0.6014, 0.6905, 0.6014, 0.8095, 0.6014, 0.6905, 0.6014, 0.6905, 0.5236, 0.6905, 0.5236, 0.6905, 0.6014, 0.8095, 0.5236, 0.8095, 0.6014, 0.8095, 0.6014, 0.8095, 0.5236, 0.6905, 0.6014, 0.6905, 0.5236, 0.6905, 0.5236, 0.6905, 0.6014, 0.8095, 0.5236, 0.8095, 0.6014, 0.8095, 0.6014, 0.8095, 0.5236, 0.8095, 0.5236, 0.6905, 0.5236, 0.6905, 0.5236, 0.8095, 0.5236, 0.6905, 0.6014, 0.8095, 0.6014, 0.8095, 0.6014, 0.6905, 0.6014])
me_cube_014.materials.append(mat_chimney)
me_cube_014.update()

# ---- objects
ob_box = bpy.data.objects.new('Box', me_cube_001)
ob_wheels = bpy.data.objects.new('Wheels', me_cylinder)
ob_roof = bpy.data.objects.new('Roof', me_cube_002)
ob_chassis = bpy.data.objects.new('Chassis', me_cube_004)
ob_engine = bpy.data.objects.new('Engine', me_cube_005)
ob_station_platform = bpy.data.objects.new('Station_Platform', me_plane)
ob_station_columns_01 = bpy.data.objects.new('Station_Columns_01', me_cube_009)
ob_station_roof = bpy.data.objects.new('Station_Roof', me_plane_001)
ob_station_main = bpy.data.objects.new('Station_Main', me_cube_010)
ob_station_columns = bpy.data.objects.new('Station_Columns', me_cube_011)
ob_station_chimney_02 = bpy.data.objects.new('Station_Chimney_02', me_cube_014)
ob_station_chimney_01 = bpy.data.objects.new('Station_Chimney_01', me_cube_014)

# ---- transforms, parenting, visibility, modifiers, constraints
ob_box.location = (0.0, 0.0, 0.0)
ob_box.lock_rotations_4d = False
ob_box.empty_display_type = 'ARROWS'
ob_box.lineart.crease_threshold = 0.0
_m = ob_box.modifiers.new('Mirror', 'MIRROR')
_m.use_axis = (False, True, False)
_m.use_clip = True
ob_wheels.location = (0.0, 0.0, 0.0)
_m = ob_wheels.modifiers.new('Mirror', 'MIRROR')
_m.use_axis = (False, True, False)
ob_roof.location = (0.0, 0.0, 0.0)
ob_roof.lock_rotations_4d = False
ob_roof.empty_display_type = 'ARROWS'
ob_roof.lineart.crease_threshold = 0.0
_m = ob_roof.modifiers.new('Mirror', 'MIRROR')
_m.use_axis = (False, True, False)
_m.use_clip = True
ob_chassis.location = (0.0, 0.0, 0.0)
ob_chassis.lock_rotations_4d = False
ob_chassis.empty_display_type = 'ARROWS'
ob_chassis.lineart.crease_threshold = 0.0
_m = ob_chassis.modifiers.new('Mirror', 'MIRROR')
_m.use_axis = (False, True, False)
_m.use_clip = True
ob_engine.location = (0.0, 0.0, 0.0)
ob_engine.lock_rotations_4d = False
ob_engine.empty_display_type = 'ARROWS'
ob_engine.lineart.crease_threshold = 0.0
_m = ob_engine.modifiers.new('Mirror', 'MIRROR')
_m.use_axis = (False, True, False)
_m.use_clip = True
ob_station_platform.location = (0.0, 0.0, 0.3109)
ob_station_columns_01.location = (-1.723, 0.7074, 0.0)
_m = ob_station_columns_01.modifiers.new('Array', 'ARRAY')
_m.count = 5
_m.relative_offset_displace = (12.11, 0.0, 0.0)
ob_station_roof.location = (0.0, 1.664, 2.0)
ob_station_main.location = (0.0, 3.982, 1.0)
ob_station_columns.location = (1.295, 2.156, 0.0)
_m = ob_station_columns.modifiers.new('Array', 'ARRAY')
_m.relative_offset_displace = (12.11, 0.0, 0.0)
ob_station_chimney_02.location = (-2.168, 4.578, 1.0)
_m = ob_station_chimney_02.modifiers.new('Mirror', 'MIRROR')
_m.use_axis = (False, True, False)
ob_station_chimney_01.location = (4.458, 4.578, 1.0)
ob_station_chimney_01.rotation_euler = (0.0, -0.0, 3.142)
_m = ob_station_chimney_01.modifiers.new('Mirror', 'MIRROR')
_m.use_axis = (False, True, False)

# ---- collection membership
col_steam.objects.link(ob_box)
col_steam.objects.link(ob_wheels)
col_steam.objects.link(ob_roof)
col_steam.objects.link(ob_chassis)
col_steam.objects.link(ob_engine)
col_platform.objects.link(ob_station_platform)
col_platform.objects.link(ob_station_columns_01)
col_platform.objects.link(ob_station_roof)
col_platform.objects.link(ob_station_main)
col_platform.objects.link(ob_station_columns)
col_platform.objects.link(ob_station_chimney_02)
col_platform.objects.link(ob_station_chimney_01)

# ---- scene / render settings (as saved in the file)
scene.frame_start = 1; scene.frame_end = 250; scene.frame_set(1)
scene.render.engine = 'BLENDER_EEVEE_NEXT'
scene.cycles.sampling_pattern = 'TABULATED_SOBOL'
scene.cycles.use_light_tree = False
scene.view_settings.view_transform = 'Filmic'
bpy.context.view_layer.update()

# ---- added for rendering (the .blend has no active camera and no usable light): camera, sun
cam_auto = bpy.data.cameras.new('AutoCamera')
cam_auto.lens = 50.0
cam_auto.sensor_width = 36.0
cam_auto.clip_end = 1000.0
ob_auto_camera = bpy.data.objects.new('AutoCamera', cam_auto)
scene.collection.objects.link(ob_auto_camera)
ob_auto_camera.location = (13.6213, -11.3081, 11.1743)
ob_auto_camera.rotation_euler = (1.09748, -7.21219e-08, 0.694738)
scene.camera = ob_auto_camera
light_auto_sun = bpy.data.lights.new('AutoSun', 'SUN')
light_auto_sun.energy = 3.0
light_auto_sun.angle = 0.0523599
ob_auto_sun = bpy.data.objects.new('AutoSun', light_auto_sun)
scene.collection.objects.link(ob_auto_sun)
ob_auto_sun.rotation_euler = (0.872665, 0.174533, 0.523599)
bpy.context.view_layer.update()
